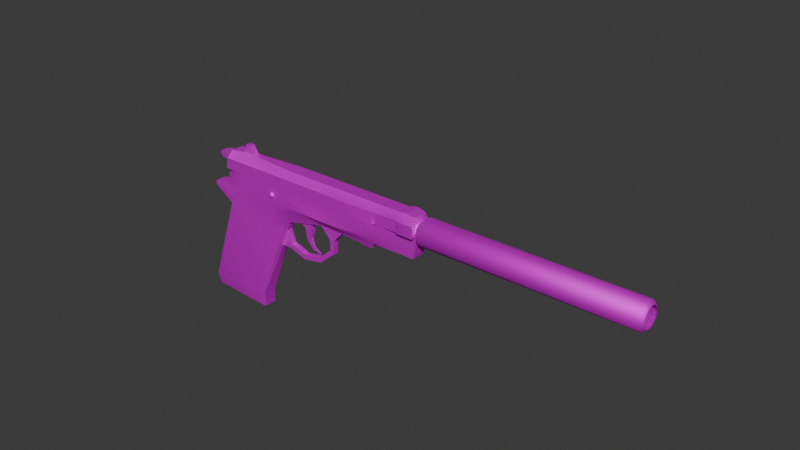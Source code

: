 # Source: cz75.blend  (saved by Blender 4.0.36; exported with 4.5.12 LTS)
import bpy
from mathutils import Matrix  # noqa: F401  (used for matrix-valued properties, if any)

bpy.ops.wm.read_factory_settings(use_empty=True)
scene = bpy.context.scene
scene.name = 'Scene'

# ---- collections
col_collection = bpy.data.collections.new('Collection'); scene.collection.children.link(col_collection)
col_collection_001 = bpy.data.collections.new('Collection.001'); scene.collection.children.link(col_collection_001)

# ---- images (referenced by path relative to the original .blend; pixels are not part of the script)
import os
ASSET_DIR = os.environ.get("B2B_ASSET_DIR", "")  # directory of the original .blend (textures are referenced by path, not embedded)
HERE = os.path.dirname(os.path.abspath(__file__))  # packed textures are extracted next to this script under _unpacked/

def load_image(name, relpath, width, height, colorspace="sRGB"):
    """Load a texture the original file referenced (path relative to the .blend, or extracted next to this script)."""
    p = next((c for c in (os.path.join(HERE, relpath), os.path.join(ASSET_DIR, relpath)) if relpath and os.path.exists(c)), "")
    if p:
        img = bpy.data.images.load(p, check_existing=True)
        img.name = name
    else:  # same state as the original file: an image datablock whose file is absent (Cycles renders it pink)
        img = bpy.data.images.new(name, width, height)
        img.source = "FILE"
        img.filepath = "//" + (relpath or name)
    img.colorspace_settings.name = colorspace
    return img
img_cz75_jpg = load_image('Cz75.jpg', 'Cz75.jpg', 1024, 1024, 'sRGB')
img_cz75tex2_png = load_image('cz75tex2.png', 'cz75tex2.png', 1024, 1024, 'sRGB')
img_cz75tex3_png = load_image('cz75tex3.png', 'cz75tex3.png', 1024, 1024, 'sRGB')

# ---- materials (node trees are filled in below, after node groups)
mat_cz75 = bpy.data.materials.new('Cz75')
mat_cz75.surface_render_method = 'BLENDED'
mat_cz75.blend_method = 'BLEND'
mat_cz75_1 = bpy.data.materials.new('cz75')
mat_cz75_1.use_transparent_shadow = False

# ---- node groups
ng_auto_smooth = bpy.data.node_groups.new('Auto Smooth', 'GeometryNodeTree')
_s = ng_auto_smooth.interface.new_socket(name='Geometry', in_out='OUTPUT', socket_type='NodeSocketGeometry')
_s = ng_auto_smooth.interface.new_socket(name='Geometry', in_out='INPUT', socket_type='NodeSocketGeometry')
_s = ng_auto_smooth.interface.new_socket(name='Angle', in_out='INPUT', socket_type='NodeSocketFloat')
_s.subtype = 'ANGLE'
_s.min_value = 0.0
_s.max_value = 3.142
ng_auto_smooth.is_modifier = True
_N = ng_auto_smooth.nodes; _L = ng_auto_smooth.links
n0 = _N.new('NodeGroupOutput'); n0.name = 'Group Output'; n0.location = (480, -100)
n1 = _N.new('NodeGroupInput'); n1.name = 'Group Input'; n1.location = (-420, -300)
n2 = _N.new('NodeGroupInput'); n2.name = 'Group Input.001'; n2.location = (-60, -100)
n3 = _N.new('GeometryNodeSetShadeSmooth'); n3.name = 'Set Shade Smooth'; n3.location = (120, -100)
n3.domain = 'EDGE'
n4 = _N.new('GeometryNodeSetShadeSmooth'); n4.name = 'Set Shade Smooth.001'; n4.location = (300, -100)
n5 = _N.new('GeometryNodeInputMeshEdgeAngle'); n5.name = 'Edge Angle'; n5.location = (-420, -220)
n6 = _N.new('GeometryNodeInputEdgeSmooth'); n6.name = 'Is Edge Smooth'; n6.location = (-60, -160)
n7 = _N.new('GeometryNodeInputShadeSmooth'); n7.name = 'Is Face Smooth'; n7.location = (-240, -340)
n8 = _N.new('FunctionNodeBooleanMath'); n8.name = 'Boolean Math'; n8.location = (-60, -220)
n9 = _N.new('FunctionNodeCompare'); n9.name = 'Compare'; n9.location = (-240, -180)
n9.operation = 'LESS_EQUAL'
_L.new(n5.outputs[0], n9.inputs[0])
_L.new(n4.outputs[0], n0.inputs[0])
_L.new(n1.outputs[1], n9.inputs[1])
_L.new(n9.outputs[0], n8.inputs[0])
_L.new(n7.outputs[0], n8.inputs[1])
_L.new(n2.outputs[0], n3.inputs[0])
_L.new(n6.outputs[0], n3.inputs[1])
_L.new(n3.outputs[0], n4.inputs[0])
_L.new(n8.outputs[0], n3.inputs[2])
n0.is_active_output = True

# ---- material node trees
mat_cz75.use_nodes = True; mat_cz75.node_tree.nodes.clear()
_N = mat_cz75.node_tree.nodes; _L = mat_cz75.node_tree.links
n0 = _N.new('ShaderNodeOutputMaterial'); n0.name = 'Material Output'; n0.location = (300, 300)
n1 = _N.new('ShaderNodeTexImage'); n1.name = 'Image Texture'; n1.location = (-200, 300)
n1.image = img_cz75_jpg
n1.extension = 'CLIP'
n2 = _N.new('ShaderNodeBsdfPrincipled'); n2.name = 'Principled BSDF'; n2.location = (0, 300)
n2.inputs[3].default_value = 1.45
_L.new(n1.outputs[0], n2.inputs[0])
_L.new(n1.outputs[1], n2.inputs[4])
_L.new(n2.outputs[0], n0.inputs[0])
n0.is_active_output = True
mat_cz75_1.use_nodes = True; mat_cz75_1.node_tree.nodes.clear()
_N = mat_cz75_1.node_tree.nodes; _L = mat_cz75_1.node_tree.links
n0 = _N.new('ShaderNodeOutputMaterial'); n0.name = 'Material Output'; n0.location = (300, 300)
n1 = _N.new('ShaderNodeBsdfPrincipled'); n1.name = 'Principled BSDF'; n1.location = (10, 300)
n1.inputs[1].default_value = 0.95
n1.inputs[2].default_value = 0.745
n1.inputs[3].default_value = 1.45
n2 = _N.new('ShaderNodeTexImage'); n2.name = 'Image Texture'; n2.location = (-505, 453)
n2.image = img_cz75tex2_png
n3 = _N.new('ShaderNodeTexImage'); n3.name = 'Image Texture.001'; n3.location = (-488, 183)
n3.image = img_cz75tex3_png
_L.new(n1.outputs[0], n0.inputs[0])
_L.new(n2.outputs[0], n1.inputs[0])
n0.is_active_output = True

# ---- world
world_world = bpy.data.worlds.new('World'); scene.world = world_world
world_world.use_nodes = True; world_world.node_tree.nodes.clear()
_N = world_world.node_tree.nodes; _L = world_world.node_tree.links
n0 = _N.new('ShaderNodeOutputWorld'); n0.name = 'World Output'; n0.location = (300, 300)
n1 = _N.new('ShaderNodeBackground'); n1.name = 'Background'; n1.location = (10, 300)
n1.inputs[0].default_value = (0.05088, 0.05088, 0.05088, 1.0)
_L.new(n1.outputs[0], n0.inputs[0])
n0.is_active_output = True
world_world.color = (0.05088, 0.05088, 0.05088)
world_world.use_sun_shadow = False
world_world.sun_shadow_jitter_overblur = 0.0

# ---- meshes
me_cz75 = bpy.data.meshes.new('Cz75')
me_cz75.from_pydata([(-0.75, -0.5, 0.0), (0.75, -0.5, 0.0), (-0.75, 0.5, 0.0), (0.75, 0.5, 0.0)], [], [(0, 1, 3, 2)])
_uv = me_cz75.uv_layers.new(name='UVMap')
_uv.uv.foreach_set('vector', [0.0, 0.0, 1.0, 0.0, 1.0, 1.0, 0.0, 1.0])
me_cz75.materials.append(mat_cz75)
me_cz75.update()
me_plane_001 = bpy.data.meshes.new('Plane.001')
me_plane_001.from_pydata([(-0.1615, -0.03773, 0.02747), (0.1951, -0.03773, 0.006105), (-0.1615, 0.0, 0.02747), (0.1951, 0.0, 0.006105), (-0.1564, 0.0, 0.1132), (0.2002, -0.03773, 0.09182), (0.2002, 0.0, 0.09182), (0.003327, 0.0, 0.5949), (0.3428, -0.0155, 0.4332), (0.3428, 0.0, 0.4332), (0.4502, -0.06444, 0.7939), (0.02749, -0.06444, 0.7104), (0.4502, -0.07444, 0.7058), (0.4252, -0.03773, 0.6041), (0.01784, -0.06444, 0.6691), (0.4252, 0.0, 0.6041), (0.9887, -0.03773, 0.6423), (1.014, -0.04773, 0.7058), (0.9887, 0.0, 0.6423), (0.4377, -0.06717, 0.6741), (0.02301, -0.06444, 0.6875), (1.001, -0.04046, 0.6741), (1.001, 0.0, 0.6741), (1.249, -0.03773, 0.6741), (1.262, -0.03773, 0.7058), (1.262, 0.0, 0.7058), (1.249, 0.0, 0.6741), (1.153, 0.0, 0.6741), (1.153, -0.03773, 0.6741), (1.166, -0.03773, 0.7058), (-0.143, 0.0, 0.6537), (-0.02963, 0.0, 0.7208), (-0.142, 0.0, 0.675), (-0.0683, 0.0, 0.6892), (0.05222, -0.06444, 0.7939), (1.014, -0.06444, 0.7939), (1.262, -0.03773, 0.7939), (1.262, 0.0, 0.7939), (1.166, -0.03773, 0.7939), (-0.01056, -0.03773, 0.8014), (-0.01056, 0.0, 0.8014), (0.7718, 0.0, 0.6423), (0.7718, -0.0155, 0.6423), (0.7867, -0.07444, 0.7058), (0.7843, -0.03878, 0.6741), (0.7968, -0.06444, 0.7939), (0.6293, -0.0155, 0.6423), (0.6544, -0.07444, 0.7058), (0.6293, 0.0, 0.6423), (0.6418, -0.03847, 0.6741), (0.6544, -0.06444, 0.7939), (0.6859, 0.0, 0.5787), (0.7152, 0.0, 0.5787), (0.7152, -0.0155, 0.5787), (0.6859, -0.0155, 0.5787), (0.689, 0.0, 0.5199), (0.7121, 0.0, 0.5018), (0.7121, -0.0155, 0.5018), (0.689, -0.0155, 0.5199), (0.608, 0.0, 0.4489), (0.6134, 0.0, 0.4201), (0.6134, -0.0155, 0.4201), (0.608, -0.0155, 0.4489), (0.5059, 0.0, 0.4284), (0.4992, 0.0, 0.3999), (0.4992, -0.0155, 0.3999), (0.5059, -0.0155, 0.4284), (0.4087, 0.0, 0.4612), (0.3963, 0.0, 0.4347), (0.3963, -0.0155, 0.4347), (0.4087, -0.0155, 0.4612), (0.384, -0.0155, 0.5378), (0.001387, -0.06444, 0.6136), (0.384, 0.0, 0.5378), (-0.1425, 0.0, 0.6644), (0.1133, -0.03773, 0.01101), (0.1133, 0.0, 0.01101), (0.1184, -0.06444, 0.09672), (0.2649, -0.06444, 0.4703), (0.3532, -0.06444, 0.7069), (0.3317, -0.06444, 0.619), (0.3426, -0.06444, 0.6771), (0.3589, -0.06444, 0.7939), (0.2962, -0.06444, 0.5552), (0.04297, -0.06444, 0.7627), (-0.0177, -0.03773, 0.7713), (-0.0177, 0.0, 0.7713), (0.4502, -0.06444, 0.761), (1.014, -0.06444, 0.761), (1.262, -0.03773, 0.761), (1.262, 0.0, 0.761), (1.166, -0.03773, 0.761), (0.7968, -0.06444, 0.761), (0.6544, -0.06444, 0.761), (0.3568, -0.06444, 0.7614), (0.1855, -0.03773, 0.006678), (0.1907, -0.04085, 0.09239), (0.3337, -0.04085, 0.4376), (0.4389, -0.07322, 0.706), (0.1855, 0.0, 0.006678), (0.4143, -0.04085, 0.6058), (0.4266, -0.06595, 0.6744), (0.4396, -0.06444, 0.7939), (0.3738, -0.04085, 0.5398), (0.4393, -0.06444, 0.761), (-0.1246, 0.0, 0.02526), (0.06002, -0.06444, 0.6623), (0.06595, -0.06444, 0.6861), (0.09343, -0.06444, 0.7939), (0.041, -0.06444, 0.6058), (-0.1246, -0.03773, 0.02526), (-0.1195, -0.06444, 0.111), (0.03848, -0.06444, 0.5781), (0.07126, -0.06444, 0.7099), (0.08514, -0.06444, 0.7625), (-0.1487, -0.06444, 0.1127), (-0.1564, -0.05695, 0.1132), (-0.1568, -0.06222, 0.1061), (0.01247, -0.06534, 0.5992), (0.003327, -0.05695, 0.5949), (-0.1343, -0.03923, 0.6583), (-0.143, -0.03024, 0.6537), (-0.02963, -0.03025, 0.7208), (-0.02327, -0.0407, 0.7196), (-0.02791, -0.03773, 0.7281), (-0.142, -0.03025, 0.675), (-0.1334, -0.03916, 0.6747), (-0.0603, -0.04007, 0.689), (-0.0683, -0.03025, 0.6892), (-0.1342, -0.03927, 0.6614), (-0.1425, -0.03025, 0.6644)], [], [(95, 99, 3, 1), (5, 6, 9, 8), (1, 3, 6, 5), (0, 110, 111, 115, 117), (95, 1, 5, 96), (101, 19, 12, 98), (115, 111, 112, 118), (96, 5, 8, 97), (44, 42, 16, 21), (32, 125, 128, 33), (42, 41, 18, 16), (118, 112, 109, 72), (71, 73, 15, 13), (103, 71, 13, 100), (28, 27, 26, 23), (92, 43, 17, 88), (16, 18, 22, 21), (43, 44, 21, 17), (100, 13, 19, 101), (23, 26, 25, 24), (91, 29, 24, 89), (29, 28, 23, 24), (17, 21, 28, 29), (88, 17, 29, 91), (21, 22, 27, 28), (31, 122, 124, 85, 86), (74, 130, 125, 32), (72, 14, 126, 129), (14, 20, 127, 126), (86, 85, 39, 40), (89, 90, 37, 36), (84, 34, 39, 85), (104, 87, 10, 102), (47, 49, 44, 43), (93, 47, 43, 92), (41, 42, 53, 52), (49, 46, 42, 44), (19, 13, 46, 49), (13, 15, 48, 46), (87, 12, 47, 93), (12, 19, 49, 47), (54, 51, 55, 58), (46, 48, 51, 54), (42, 46, 54, 53), (58, 55, 59, 62), (52, 53, 57, 56), (53, 54, 58, 57), (61, 62, 66, 65), (56, 57, 61, 60), (57, 58, 62, 61), (65, 66, 70, 69), (62, 59, 63, 66), (60, 61, 65, 64), (8, 9, 68, 69), (66, 63, 67, 70), (64, 65, 69, 68), (30, 121, 130, 74), (11, 84, 85, 124, 123), (97, 8, 71, 103), (71, 8, 69, 70), (9, 73, 67, 68), (73, 71, 70, 67), (112, 78, 83, 109), (114, 94, 82, 108), (106, 80, 81, 107), (109, 83, 80, 106), (111, 77, 78, 112), (107, 81, 79, 113), (110, 75, 77, 111), (110, 105, 76, 75), (113, 79, 94, 114), (10, 87, 93, 50), (50, 93, 92, 45), (98, 12, 87, 104), (33, 128, 122, 31), (24, 25, 90, 89), (20, 11, 123, 127), (35, 88, 91, 38), (38, 91, 89, 36), (45, 92, 88, 35), (79, 98, 104, 94), (78, 97, 103, 83), (94, 104, 102, 82), (80, 100, 101, 81), (83, 103, 100, 80), (77, 96, 97, 78), (81, 101, 98, 79), (75, 95, 96, 77), (75, 76, 99, 95), (11, 113, 114, 84), (0, 2, 105, 110), (7, 119, 121, 30), (20, 107, 113, 11), (2, 0, 117, 116, 4), (72, 109, 106, 14), (14, 106, 107, 20), (84, 114, 108, 34), (118, 72, 129, 120), (115, 116, 117), (122, 123, 124), (115, 118, 119, 116), (118, 120, 121, 119), (130, 121, 120, 129), (128, 125, 126, 127), (122, 128, 127, 123), (125, 130, 129, 126), (4, 116, 119, 7)])
me_plane_001.polygons.foreach_set('use_smooth', [True] * 107)
_uv = me_plane_001.uv_layers.new(name='UVMap')
_uv.uv.foreach_set('vector', [0.9732, 0.0, 0.9732, 0.5, 1.0, 0.5, 1.0, 0.0, 1.0, 0.0, 1.0, 0.5, 1.0, 0.5, 1.0, 0.0, 1.0, 0.0, 1.0, 0.5, 1.0, 0.5, 1.0, 0.0, 0.0, 0.0, 0.1035, 0.0, 0.1035, 0.0, 0.02161, 0.0, 0.0, 0.0, 0.9732, 0.0, 1.0, 0.0, 1.0, 0.0, 0.9732, 0.0, 0.9732, 0.0, 1.0, 0.0, 1.0, 0.0, 0.9732, 0.0, 0.02161, 0.0, 0.1035, 0.0, 0.1035, 0.0, 0.01952, 0.0, 0.9732, 0.0, 1.0, 0.0, 1.0, 0.0, 0.9732, 0.0, 1.0, 0.0, 1.0, 0.0, 1.0, 0.0, 1.0, 0.0, 0.0, 0.5, 0.0, 0.09908, 0.0, 0.09906, 0.0, 0.5, 1.0, 0.0, 1.0, 0.5, 1.0, 0.5, 1.0, 0.0, 0.02737, 0.0, 0.1035, 0.0, 0.1035, 0.0, 0.0, 0.0, 1.0, 0.0, 1.0, 0.5, 1.0, 0.5, 1.0, 0.0, 0.9732, 0.0, 1.0, 0.0, 1.0, 0.0, 0.9732, 0.0, 1.0, 0.0, 1.0, 0.5, 1.0, 0.5, 1.0, 0.0, 1.0, 0.0, 1.0, 0.0, 1.0, 0.0, 1.0, 0.0, 1.0, 0.0, 1.0, 0.5, 1.0, 0.5, 1.0, 0.0, 1.0, 0.0, 1.0, 0.0, 1.0, 0.0, 1.0, 0.0, 0.9732, 0.0, 1.0, 0.0, 1.0, 0.0, 0.9732, 0.0, 1.0, 0.0, 1.0, 0.5, 1.0, 0.5, 1.0, 0.0, 1.0, 0.0, 1.0, 0.0, 1.0, 0.0, 1.0, 0.0, 1.0, 0.0, 1.0, 0.0, 1.0, 0.0, 1.0, 0.0, 1.0, 0.0, 1.0, 0.0, 1.0, 0.0, 1.0, 0.0, 1.0, 0.0, 1.0, 0.0, 1.0, 0.0, 1.0, 0.0, 1.0, 0.0, 1.0, 0.5, 1.0, 0.5, 1.0, 0.0, 0.0, 0.5, 0.0, 0.09906, 0.0, 0.0, 0.0, 0.0, 0.0, 0.5, 0.0, 0.5, 0.0, 0.09912, 0.0, 0.09908, 0.0, 0.5, 0.0, 0.0, 0.0, 0.0, 0.0, 0.0, 0.0, 0.0, 0.0, 0.0, 0.0, 0.0, 0.0, 0.0, 0.0, 0.0, 0.0, 0.5, 0.0, 0.0, 0.0, 0.0, 0.0, 0.5, 1.0, 0.0, 1.0, 0.5, 1.0, 0.5, 1.0, 0.0, 0.0, 0.0, 0.0, 0.0, 0.0, 0.0, 0.0, 0.0, 0.9732, 0.0, 1.0, 0.0, 1.0, 0.0, 0.9732, 0.0, 1.0, 0.0, 1.0, 0.0, 1.0, 0.0, 1.0, 0.0, 1.0, 0.0, 1.0, 0.0, 1.0, 0.0, 1.0, 0.0, 1.0, 0.5, 1.0, 0.0, 1.0, 0.0, 1.0, 0.5, 1.0, 0.0, 1.0, 0.0, 1.0, 0.0, 1.0, 0.0, 1.0, 0.0, 1.0, 0.0, 1.0, 0.0, 1.0, 0.0, 1.0, 0.0, 1.0, 0.5, 1.0, 0.5, 1.0, 0.0, 1.0, 0.0, 1.0, 0.0, 1.0, 0.0, 1.0, 0.0, 1.0, 0.0, 1.0, 0.0, 1.0, 0.0, 1.0, 0.0, 1.0, 0.0, 1.0, 0.5, 1.0, 0.5, 1.0, 0.0, 1.0, 0.0, 1.0, 0.5, 1.0, 0.5, 1.0, 0.0, 1.0, 0.0, 1.0, 0.0, 1.0, 0.0, 1.0, 0.0, 1.0, 0.0, 1.0, 0.5, 1.0, 0.5, 1.0, 0.0, 1.0, 0.5, 1.0, 0.0, 1.0, 0.0, 1.0, 0.5, 1.0, 0.0, 1.0, 0.0, 1.0, 0.0, 1.0, 0.0, 1.0, 0.0, 1.0, 0.0, 1.0, 0.0, 1.0, 0.0, 1.0, 0.5, 1.0, 0.0, 1.0, 0.0, 1.0, 0.5, 1.0, 0.0, 1.0, 0.0, 1.0, 0.0, 1.0, 0.0, 1.0, 0.0, 1.0, 0.0, 1.0, 0.0, 1.0, 0.0, 1.0, 0.0, 1.0, 0.5, 1.0, 0.5, 1.0, 0.0, 1.0, 0.5, 1.0, 0.0, 1.0, 0.0, 1.0, 0.5, 0.0, 0.0, 0.0, 0.0, 0.0, 0.0, 0.0, 0.0, 1.0, 0.0, 1.0, 0.5, 1.0, 0.5, 1.0, 0.0, 1.0, 0.5, 1.0, 0.0, 1.0, 0.0, 1.0, 0.5, 0.0, 0.5, 0.0, 0.09917, 0.0, 0.09912, 0.0, 0.5, 0.0, 0.0, 0.0, 0.0, 0.0, 0.0, 0.0, 0.0, 0.0, 0.0, 0.9732, 0.0, 1.0, 0.0, 1.0, 0.0, 0.9732, 0.0, 0.0, 0.0, 0.0, 0.0, 0.0, 0.0, 0.0, 0.0, 0.0, 0.0, 0.0, 0.0, 0.0, 0.0, 0.0, 0.0, 0.0, 0.0, 0.0, 0.0, 0.0, 0.0, 0.0, 0.0, 0.1035, 0.0, 0.7706, 0.0, 0.7706, 0.0, 0.1035, 0.0, 0.1035, 0.0, 0.7706, 0.0, 0.7706, 0.0, 0.1035, 0.0, 0.1035, 0.0, 0.7706, 0.0, 0.7706, 0.0, 0.1035, 0.0, 0.1035, 0.0, 0.7706, 0.0, 0.7706, 0.0, 0.1035, 0.0, 0.1035, 0.0, 0.7706, 0.0, 0.7706, 0.0, 0.1035, 0.0, 0.1035, 0.0, 0.7706, 0.0, 0.7706, 0.0, 0.1035, 0.0, 0.1035, 0.0, 0.7706, 0.0, 0.7706, 0.0, 0.1035, 0.0, 0.1035, 0.0, 0.1035, 0.5, 0.7706, 0.5, 0.7706, 0.0, 0.1035, 0.0, 0.7706, 0.0, 0.7706, 0.0, 0.1035, 0.0, 1.0, 0.0, 1.0, 0.0, 1.0, 0.0, 1.0, 0.0, 1.0, 0.0, 1.0, 0.0, 1.0, 0.0, 1.0, 0.0, 0.9732, 0.0, 1.0, 0.0, 1.0, 0.0, 0.9732, 0.0, 0.0, 0.5, 0.0, 0.09906, 0.0, 0.09906, 0.0, 0.5, 1.0, 0.0, 1.0, 0.5, 1.0, 0.5, 1.0, 0.0, 0.0, 0.0, 0.0, 0.0, 0.0, 0.0, 0.0, 0.0, 1.0, 0.0, 1.0, 0.0, 1.0, 0.0, 1.0, 0.0, 1.0, 0.0, 1.0, 0.0, 1.0, 0.0, 1.0, 0.0, 1.0, 0.0, 1.0, 0.0, 1.0, 0.0, 1.0, 0.0, 0.7706, 0.0, 0.9732, 0.0, 0.9732, 0.0, 0.7706, 0.0, 0.7706, 0.0, 0.9732, 0.0, 0.9732, 0.0, 0.7706, 0.0, 0.7706, 0.0, 0.9732, 0.0, 0.9732, 0.0, 0.7706, 0.0, 0.7706, 0.0, 0.9732, 0.0, 0.9732, 0.0, 0.7706, 0.0, 0.7706, 0.0, 0.9732, 0.0, 0.9732, 0.0, 0.7706, 0.0, 0.7706, 0.0, 0.9732, 0.0, 0.9732, 0.0, 0.7706, 0.0, 0.7706, 0.0, 0.9732, 0.0, 0.9732, 0.0, 0.7706, 0.0, 0.7706, 0.0, 0.9732, 0.0, 0.9732, 0.0, 0.7706, 0.0, 0.7706, 0.0, 0.7706, 0.5, 0.9732, 0.5, 0.9732, 0.0, 0.0, 0.0, 0.1035, 0.0, 0.1035, 0.0, 0.0, 0.0, 0.0, 0.0, 0.0, 0.5, 0.1035, 0.5, 0.1035, 0.0, 0.0, 0.5, 0.0, 0.05807, 0.0, 0.09917, 0.0, 0.5, 0.0, 0.0, 0.1035, 0.0, 0.1035, 0.0, 0.0, 0.0, 0.0, 0.5, 0.0, 0.0, 0.0, 0.0, 0.0, 0.05807, 0.0, 0.5, 0.0, 0.0, 0.1035, 0.0, 0.1035, 0.0, 0.0, 0.0, 0.0, 0.0, 0.1035, 0.0, 0.1035, 0.0, 0.0, 0.0, 0.0, 0.0, 0.1035, 0.0, 0.1035, 0.0, 0.0, 0.0, 0.0, 0.0, 0.0, 0.0, 0.0, 0.0, 0.0, 0.0, 0.02161, 0.0, 0.0, 0.0, 0.0, 0.0, 0.0, 0.09906, 0.0, -0.03943, 0.0, 0.0, 0.02161, 0.0, 0.01952, 0.0, 0.0, 0.05807, 0.0, 0.05807, 0.0, 0.0, 0.0, 0.0, 0.0, 0.09917, 0.0, 0.05807, 0.0, 0.09912, 0.0, 0.09917, 0.0, 0.0, 0.0, 0.0, 0.0, 0.09906, 0.0, 0.09908, 0.0, 0.0, 0.0, 0.0, 0.0, 0.09906, 0.0, 0.09906, 0.0, 0.0, 0.0, 0.0, 0.0, 0.09908, 0.0, 0.09912, 0.0, 0.0, 0.0, 0.0, 0.0, 0.5, 0.0, 0.05807, 0.0, 0.05807, 0.0, 0.5])
me_plane_001.update()
me_plane_002 = bpy.data.meshes.new('Plane.002')
me_plane_002.from_pydata([(0.4502, -0.06444, 0.7939), (0.08407, 0.0, 0.9005), (0.08407, -0.01581, 0.9005), (0.4502, -0.03773, 0.9005), (0.4502, 0.0, 0.9005), (0.4502, -0.06444, 0.8588), (1.166, 0.0, 0.9005), (1.014, -0.03773, 0.9005), (1.014, 0.0, 0.9005), (0.05222, -0.06444, 0.8588), (1.262, -0.03773, 0.9005), (1.262, 0.0, 0.9005), (1.166, -0.03773, 0.9005), (0.01249, 0.0, 0.8989), (0.01249, -0.03773, 0.8989), (0.05222, -0.06444, 0.7939), (1.262, -0.06444, 0.7939), (1.262, -0.06444, 0.8588), (1.262, 0.0, 0.7939), (1.261, -6.308e-08, 0.8595), (0.003478, -0.06444, 0.8608), (-0.01056, -0.06444, 0.8014), (0.003478, 0.0, 0.8608), (0.1587, 0.0, 0.9005), (0.1587, -0.01581, 0.9005), (0.09912, 0.0, 0.9468), (0.09912, -0.01581, 0.9468), (0.1304, 0.0, 0.9468), (0.1304, -0.01581, 0.9468), (1.225, 0.0, 0.9119), (1.203, 0.0, 0.9119), (1.203, -0.03773, 0.9119), (1.225, -0.03773, 0.9119), (0.7968, -0.03773, 0.9005), (0.7968, 0.0, 0.9005), (0.7968, -0.06444, 0.8588), (0.7968, -0.06444, 0.7939), (0.6544, -0.03773, 0.9005), (0.6544, 0.0, 0.9005), (0.6544, -0.06444, 0.8588), (0.6544, -0.06444, 0.7939), (-0.01056, 0.0, 0.8014), (1.018, 0.0, 0.9005), (1.018, -0.03773, 0.9005), (1.023, -0.05617, 0.7939), (1.162, -0.03773, 0.9005), (1.156, -0.05617, 0.7939), (1.162, 0.0, 0.9005), (0.4502, -0.06444, 0.8545), (0.05222, -0.06444, 0.8545), (1.262, -0.06444, 0.8545), (1.261, 0.0, 0.8552), (0.002557, -0.06444, 0.8569), (0.7968, -0.06444, 0.8545), (0.6544, -0.06444, 0.8545), (0.002557, 0.0, 0.8569), (1.023, -0.05617, 0.8489), (1.156, -0.05617, 0.8489), (1.015, -0.06296, 0.7939), (1.012, -0.06444, 0.7939), (1.016, -0.06444, 0.8566), (1.012, -0.06324, 0.8607), (1.168, -0.06444, 0.7939), (1.164, -0.06297, 0.7939), (1.168, -0.06444, 0.8607), (1.164, -0.06444, 0.8566), (1.019, -0.06302, 0.8571), (1.018, -0.06324, 0.8607), (1.162, -0.06324, 0.8607), (1.161, -0.06302, 0.8571), (1.012, -0.06444, 0.8545), (1.015, -0.06296, 0.8535), (1.164, -0.06297, 0.8535), (1.168, -0.06444, 0.8545)], [], [(9, 5, 3, 24, 2), (2, 24, 28, 26), (2, 1, 13, 14), (10, 11, 29, 32), (34, 33, 7, 8), (9, 2, 14, 20), (17, 19, 11, 10), (47, 45, 12, 6), (22, 20, 14, 13), (64, 73, 50, 17), (73, 62, 16, 50), (45, 68, 64, 12), (12, 64, 17, 10), (50, 51, 19, 17), (49, 9, 20, 52), (60, 71, 56, 66), (71, 58, 44, 56), (49, 48, 5, 9), (26, 28, 27, 25), (23, 24, 3, 4), (1, 2, 26, 25), (24, 23, 27, 28), (30, 31, 32, 29), (12, 10, 32, 31), (6, 12, 31, 30), (54, 40, 36, 53), (37, 39, 35, 33), (38, 37, 33, 34), (4, 3, 37, 38), (3, 5, 39, 37), (48, 0, 40, 54), (52, 20, 22, 55), (7, 61, 67, 43), (33, 35, 61, 7), (8, 7, 43, 42), (56, 44, 46, 57), (42, 43, 45, 47), (43, 67, 68, 45), (35, 53, 70, 61), (21, 52, 55, 41), (5, 48, 54, 39), (39, 54, 53, 35), (15, 0, 48, 49), (57, 46, 63, 72), (15, 49, 52, 21), (16, 18, 51, 50), (69, 57, 72, 65), (66, 56, 57, 69), (71, 60, 61, 70), (73, 64, 65, 72), (69, 65, 64, 68), (60, 66, 67, 61), (66, 69, 68, 67), (58, 71, 70, 59), (62, 73, 72, 63), (53, 36, 59, 70)])
me_plane_002.polygons.foreach_set('use_smooth', [True] * 56)
_uv = me_plane_002.uv_layers.new(name='UVMap')
_uv.uv.foreach_set('vector', [0.0, 0.0, 1.0, 0.0, 1.0, 0.0, 0.2675, 0.0, 0.08001, 0.0, 0.08001, 0.0, 0.2675, 0.0, 0.2675, 0.0, 0.08001, 0.0, 0.08001, 0.0, 0.08001, 0.5, 0.0, 0.5, 0.0, 0.0, 1.0, 0.0, 1.0, 0.5, 1.0, 0.5, 1.0, 0.0, 1.0, 0.5, 1.0, 0.0, 1.0, 0.0, 1.0, 0.5, 0.0, 0.0, 0.08001, 0.0, 0.0, 0.0, 0.0, 0.0, 1.0, 0.0, 1.0, 0.5, 1.0, 0.5, 1.0, 0.0, 1.0, 0.5, 1.0, 0.0, 1.0, 0.0, 1.0, 0.5, 0.0, 0.5, 0.0, 0.0, 0.0, 0.0, 0.0, 0.5, 1.0, 0.0, 1.0, 0.0, 1.0, 0.0, 1.0, 0.0, 1.0, 0.0, 1.0, 0.0, 1.0, 0.0, 1.0, 0.0, 1.0, 0.0, 1.0, 0.0, 1.0, 0.0, 1.0, 0.0, 1.0, 0.0, 1.0, 0.0, 1.0, 0.0, 1.0, 0.0, 1.0, 0.0, 1.0, 0.5, 1.0, 0.5, 1.0, 0.0, 0.0, 0.0, 0.0, 0.0, 0.0, 0.0, 0.0, 0.0, 1.0, 0.0, 1.0, 0.0, 1.0, 0.0, 1.0, 0.0, 1.0, 0.0, 1.0, 0.0, 1.0, 0.0, 1.0, 0.0, 0.0, 0.0, 1.0, 0.0, 1.0, 0.0, 0.0, 0.0, 0.08001, 0.0, 0.2675, 0.0, 0.2675, 0.5, 0.08001, 0.5, 0.2675, 0.5, 0.2675, 0.0, 1.0, 0.0, 1.0, 0.5, 0.08001, 0.5, 0.08001, 0.0, 0.08001, 0.0, 0.08001, 0.5, 0.2675, 0.0, 0.2675, 0.5, 0.2675, 0.5, 0.2675, 0.0, 1.0, 0.5, 1.0, 0.0, 1.0, 0.0, 1.0, 0.5, 1.0, 0.0, 1.0, 0.0, 1.0, 0.0, 1.0, 0.0, 1.0, 0.5, 1.0, 0.0, 1.0, 0.0, 1.0, 0.5, 1.0, 0.0, 1.0, 0.0, 1.0, 0.0, 1.0, 0.0, 1.0, 0.0, 1.0, 0.0, 1.0, 0.0, 1.0, 0.0, 1.0, 0.5, 1.0, 0.0, 1.0, 0.0, 1.0, 0.5, 1.0, 0.5, 1.0, 0.0, 1.0, 0.0, 1.0, 0.5, 1.0, 0.0, 1.0, 0.0, 1.0, 0.0, 1.0, 0.0, 1.0, 0.0, 1.0, 0.0, 1.0, 0.0, 1.0, 0.0, 0.0, 0.0, 0.0, 0.0, 0.0, 0.5, 0.0, 0.4672, 1.0, 0.0, 1.0, 0.0, 1.0, 0.0, 1.0, 0.0, 1.0, 0.0, 1.0, 0.0, 1.0, 0.0, 1.0, 0.0, 1.0, 0.5, 1.0, 0.0, 1.0, 0.0, 1.0, 0.5, 1.0, 0.0, 1.0, 0.0, 1.0, 0.0, 1.0, 0.0, 1.0, 0.5, 1.0, 0.0, 1.0, 0.0, 1.0, 0.5, 1.0, 0.0, 1.0, 0.0, 1.0, 0.0, 1.0, 0.0, 1.0, 0.0, 1.0, 0.0, 1.0, 0.0, 1.0, 0.0, 0.0, 0.0, 0.0, 0.0, 0.0, 0.4672, 0.0, 0.0, 1.0, 0.0, 1.0, 0.0, 1.0, 0.0, 1.0, 0.0, 1.0, 0.0, 1.0, 0.0, 1.0, 0.0, 1.0, 0.0, 0.0, 0.0, 1.0, 0.0, 1.0, 0.0, 0.0, 0.0, 1.0, 0.0, 1.0, 0.0, 1.0, 0.0, 1.0, 0.0, 0.0, 0.0, 0.0, 0.0, 0.0, 0.0, 0.0, 0.0, 1.0, 0.0, 1.0, 0.5, 1.0, 0.5, 1.0, 0.0, 1.0, 0.0, 1.0, 0.0, 1.0, 0.0, 1.0, 0.0, 1.0, 0.0, 1.0, 0.0, 1.0, 0.0, 1.0, 0.0, 1.0, 0.0, 1.0, 0.0, 1.0, 0.0, 1.0, 0.0, 1.0, 0.0, 1.0, 0.0, 1.0, 0.0, 1.0, 0.0, 1.0, 0.0, 1.0, 0.0, 1.0, 0.0, 1.0, 0.0, 1.0, 0.0, 1.0, 0.0, 1.0, 0.0, 1.0, 0.0, 1.0, 0.0, 1.0, 0.0, 1.0, 0.0, 1.0, 0.0, 1.0, 0.0, 1.0, 0.0, 1.0, 0.0, 1.0, 0.0, 1.0, 0.0, 1.0, 0.0, 1.0, 0.0, 1.0, 0.0, 1.0, 0.0, 1.0, 0.0, 1.0, 0.0, 1.0, 0.0])
me_plane_002.update()
me_plane_003 = bpy.data.meshes.new('Plane.003')
me_plane_003.from_pydata([(-0.04487, -0.03773, 0.02969), (-0.05892, -0.03773, -0.02969), (-0.04487, 0.0, 0.02969), (-0.05892, 0.0, -0.02969), (-0.08369, -0.0294, 0.03568), (-0.08626, -0.0294, 1.687e-05), (-0.08369, 0.0, 0.03568), (-0.08626, 0.0, 1.687e-05), (-0.1472, -0.02078, 0.02975), (-0.1482, -0.02078, 0.01499), (-0.1472, 0.0, 0.02975), (-0.1482, 0.0, 0.01499), (0.006019, -0.03504, 0.02545), (-0.00602, -0.03504, -0.02545), (0.006019, 0.0, 0.02545), (-0.00602, 0.0, -0.02545), (-0.1176, -0.02988, 0.002695), (-0.1151, 0.0, 0.03752), (-0.1151, -0.02988, 0.03752), (-0.1176, 0.0, 0.002695)], [], [(3, 1, 5, 7), (18, 17, 10, 8), (0, 2, 6, 4), (1, 0, 4, 5), (11, 9, 8, 10), (19, 16, 9, 11), (16, 18, 8, 9), (2, 0, 12, 14), (1, 3, 15, 13), (0, 1, 13, 12), (12, 13, 15, 14), (5, 4, 18, 16), (7, 5, 16, 19), (4, 6, 17, 18)])
me_plane_003.polygons.foreach_set('use_smooth', [True] * 14)
_uv = me_plane_003.uv_layers.new(name='UVMap')
_uv.uv.foreach_set('vector', [0.0, 0.5, 0.0, 0.0, 0.0, 0.0, 0.0, 0.5, 0.0, 0.0, 0.0, 0.5, 0.0, 0.5, 0.0, 0.0, 0.0, 0.0, 0.0, 0.5, 0.0, 0.5, 0.0, 0.0, 0.0, 0.0, 0.0, 0.0, 0.0, 0.0, 0.0, 0.0, 0.0, 0.5, 0.0, 0.0, 0.0, 0.0, 0.0, 0.5, 0.0, 0.5, 0.0, 0.0, 0.0, 0.0, 0.0, 0.5, 0.0, 0.0, 0.0, 0.0, 0.0, 0.0, 0.0, 0.0, 0.0, 0.5, 0.0, 0.0, 0.0, 0.0, 0.0, 0.5, 0.0, 0.0, 0.0, 0.5, 0.0, 0.5, 0.0, 0.0, 0.0, 0.0, 0.0, 0.0, 0.0, 0.0, 0.0, 0.0, 0.0, 0.0, 0.0, 0.0, 0.0, 0.5, 0.0, 0.5, 0.0, 0.0, 0.0, 0.0, 0.0, 0.0, 0.0, 0.0, 0.0, 0.5, 0.0, 0.0, 0.0, 0.0, 0.0, 0.5, 0.0, 0.0, 0.0, 0.5, 0.0, 0.5, 0.0, 0.0])
me_plane_003.update()
me_cylinder_001 = bpy.data.meshes.new('Cylinder.001')
me_cylinder_001.from_pydata([(-1.798e-08, 0.04412, -0.1752), (-1.376e-09, 0.04412, 0.133), (0.03821, 0.02206, -0.1752), (0.03821, 0.02206, 0.133), (0.03821, -0.02206, -0.1752), (0.03821, -0.02206, 0.133), (-1.798e-08, -0.04412, -0.1752), (-1.376e-09, -0.04412, 0.133), (-0.03821, -0.02206, -0.1752), (-0.03821, -0.02206, 0.133), (-0.03821, 0.02206, -0.1752), (-0.03821, 0.02206, 0.133)], [], [(0, 1, 3, 2), (2, 3, 5, 4), (4, 5, 7, 6), (6, 7, 9, 8), (8, 9, 11, 10), (10, 11, 1, 0), (0, 2, 4, 6, 8, 10)])
me_cylinder_001.polygons.foreach_set('use_smooth', [True] * 7)
_uv = me_cylinder_001.uv_layers.new(name='UVMap')
_uv.uv.foreach_set('vector', [1.0, 0.5, 1.0, 1.0, 0.8333, 1.0, 0.8333, 0.5, 0.8333, 0.5, 0.8333, 1.0, 0.6667, 1.0, 0.6667, 0.5, 0.6667, 0.5, 0.6667, 1.0, 0.5, 1.0, 0.5, 0.5, 0.5, 0.5, 0.5, 1.0, 0.3333, 1.0, 0.3333, 0.5, 0.3333, 0.5, 0.3333, 1.0, 0.1667, 1.0, 0.1667, 0.5, 0.1667, 0.5, 0.1667, 1.0, -8.941e-08, 1.0, -8.941e-08, 0.5, 0.75, 0.49, 0.9578, 0.37, 0.9578, 0.13, 0.75, 0.01, 0.5422, 0.13, 0.5422, 0.37])
me_cylinder_001.update()
me_cylinder_002 = bpy.data.meshes.new('Cylinder.002')
me_cylinder_002.from_pydata([(-1.941e-08, 0.05973, -0.05973), (-2.635e-08, 0.07393, -0.04096), (0.02987, 0.05173, -0.05973), (0.03696, 0.06402, -0.04096), (0.05173, 0.02987, -0.05973), (0.06402, 0.03696, -0.04096), (0.05973, -3.234e-09, -0.05973), (0.07393, -4.077e-09, -0.04096), (0.05173, -0.02987, -0.05973), (0.06402, -0.03696, -0.04096), (0.02987, -0.05173, -0.05973), (0.03696, -0.06402, -0.04096), (-1.941e-08, -0.05973, -0.05973), (-2.635e-08, -0.07393, -0.04096), (-0.02987, -0.05173, -0.05973), (-0.03696, -0.06402, -0.04096), (-0.05173, -0.02987, -0.05973), (-0.06402, -0.03696, -0.04096), (-0.05973, -3.234e-09, -0.05973), (-0.07393, -4.077e-09, -0.04096), (-0.05173, 0.02987, -0.05973), (-0.06402, 0.03696, -0.04096), (-0.02987, 0.05173, -0.05973), (-0.03696, 0.06402, -0.04096), (0.03696, 0.06402, 1.12), (-1.516e-08, 0.07393, 1.12), (0.06402, 0.03696, 1.12), (0.07393, -4.077e-09, 1.12), (0.06402, -0.03696, 1.12), (0.03696, -0.06402, 1.12), (-1.516e-08, -0.07393, 1.12), (-0.03696, -0.06402, 1.12), (-0.06402, -0.03696, 1.12), (-0.07393, -4.077e-09, 1.12), (-0.06402, 0.03696, 1.12), (-0.03696, 0.06402, 1.12), (0.02803, 0.04855, 1.137), (-2.483e-08, 0.05606, 1.137), (0.04855, 0.02803, 1.137), (0.05606, -3.392e-09, 1.137), (0.04855, -0.02803, 1.137), (0.02803, -0.04855, 1.137), (-2.483e-08, -0.05606, 1.137), (-0.02803, -0.04855, 1.137), (-0.04855, -0.02803, 1.137), (-0.05606, -3.392e-09, 1.137), (-0.04855, 0.02803, 1.137), (-0.02803, 0.04855, 1.137)], [], [(0, 1, 3, 2), (2, 3, 5, 4), (4, 5, 7, 6), (6, 7, 9, 8), (8, 9, 11, 10), (10, 11, 13, 12), (12, 13, 15, 14), (14, 15, 17, 16), (16, 17, 19, 18), (18, 19, 21, 20), (19, 17, 32, 33), (20, 21, 23, 22), (22, 23, 1, 0), (0, 2, 4, 6, 8, 10, 12, 14, 16, 18, 20, 22), (32, 31, 43, 44), (17, 15, 31, 32), (15, 13, 30, 31), (13, 11, 29, 30), (11, 9, 28, 29), (9, 7, 27, 28), (1, 23, 35, 25), (3, 1, 25, 24), (7, 5, 26, 27), (23, 21, 34, 35), (5, 3, 24, 26), (21, 19, 33, 34), (29, 28, 40, 41), (25, 35, 47, 37), (26, 24, 36, 38), (33, 32, 44, 45), (30, 29, 41, 42), (27, 26, 38, 39), (34, 33, 45, 46), (31, 30, 42, 43), (28, 27, 39, 40), (35, 34, 46, 47), (24, 25, 37, 36)])
me_cylinder_002.polygons.foreach_set('use_smooth', [True] * 37)
_uv = me_cylinder_002.uv_layers.new(name='UVMap')
_uv.uv.foreach_set('vector', [1.0, 0.5, 1.0, 1.0, 0.9167, 1.0, 0.9167, 0.5, 0.9167, 0.5, 0.9167, 1.0, 0.8333, 1.0, 0.8333, 0.5, 0.8333, 0.5, 0.8333, 1.0, 0.75, 1.0, 0.75, 0.5, 0.75, 0.5, 0.75, 1.0, 0.6667, 1.0, 0.6667, 0.5, 0.6667, 0.5, 0.6667, 1.0, 0.5833, 1.0, 0.5833, 0.5, 0.5833, 0.5, 0.5833, 1.0, 0.5, 1.0, 0.5, 0.5, 0.5, 0.5, 0.5, 1.0, 0.4167, 1.0, 0.4167, 0.5, 0.4167, 0.5, 0.4167, 1.0, 0.3333, 1.0, 0.3333, 0.5, 0.3333, 0.5, 0.3333, 1.0, 0.25, 1.0, 0.25, 0.5, 0.25, 0.5, 0.25, 1.0, 0.1667, 1.0, 0.1667, 0.5, 0.25, 1.0, 0.3333, 1.0, 0.3333, 1.0, 0.25, 1.0, 0.1667, 0.5, 0.1667, 1.0, 0.08333, 1.0, 0.08333, 0.5, 0.08333, 0.5, 0.08333, 1.0, 7.451e-08, 1.0, 7.451e-08, 0.5, 0.75, 0.49, 0.87, 0.4578, 0.9578, 0.37, 0.99, 0.25, 0.9578, 0.13, 0.87, 0.04215, 0.75, 0.01, 0.63, 0.04215, 0.5422, 0.13, 0.51, 0.25, 0.5422, 0.37, 0.63, 0.4578, 0.3333, 1.0, 0.4167, 1.0, 0.4167, 1.0, 0.3333, 1.0, 0.3333, 1.0, 0.4167, 1.0, 0.4167, 1.0, 0.3333, 1.0, 0.4167, 1.0, 0.5, 1.0, 0.5, 1.0, 0.4167, 1.0, 0.5, 1.0, 0.5833, 1.0, 0.5833, 1.0, 0.5, 1.0, 0.5833, 1.0, 0.6667, 1.0, 0.6667, 1.0, 0.5833, 1.0, 0.6667, 1.0, 0.75, 1.0, 0.75, 1.0, 0.6667, 1.0, 7.451e-08, 1.0, 0.08333, 1.0, 0.08333, 1.0, 7.451e-08, 1.0, 0.9167, 1.0, 1.0, 1.0, 1.0, 1.0, 0.9167, 1.0, 0.75, 1.0, 0.8333, 1.0, 0.8333, 1.0, 0.75, 1.0, 0.08333, 1.0, 0.1667, 1.0, 0.1667, 1.0, 0.08333, 1.0, 0.8333, 1.0, 0.9167, 1.0, 0.9167, 1.0, 0.8333, 1.0, 0.1667, 1.0, 0.25, 1.0, 0.25, 1.0, 0.1667, 1.0, 0.5833, 1.0, 0.6667, 1.0, 0.6667, 1.0, 0.5833, 1.0, 7.451e-08, 1.0, 0.08333, 1.0, 0.08333, 1.0, 7.451e-08, 1.0, 0.8333, 1.0, 0.9167, 1.0, 0.9167, 1.0, 0.8333, 1.0, 0.25, 1.0, 0.3333, 1.0, 0.3333, 1.0, 0.25, 1.0, 0.5, 1.0, 0.5833, 1.0, 0.5833, 1.0, 0.5, 1.0, 0.75, 1.0, 0.8333, 1.0, 0.8333, 1.0, 0.75, 1.0, 0.1667, 1.0, 0.25, 1.0, 0.25, 1.0, 0.1667, 1.0, 0.4167, 1.0, 0.5, 1.0, 0.5, 1.0, 0.4167, 1.0, 0.6667, 1.0, 0.75, 1.0, 0.75, 1.0, 0.6667, 1.0, 0.08333, 1.0, 0.1667, 1.0, 0.1667, 1.0, 0.08333, 1.0, 0.9167, 1.0, 1.0, 1.0, 1.0, 1.0, 0.9167, 1.0])
me_cylinder_002.update()
me_plane_004 = bpy.data.meshes.new('Plane.004')
me_plane_004.from_pydata([(-0.04749, -0.02343, 0.0), (0.04749, -0.02343, 0.0), (-0.04749, 0.02343, 0.0), (0.04749, 0.02343, 0.0), (-0.009278, 0.01199, -0.04473), (-0.009278, -0.01199, -0.04473), (0.03425, -0.01199, -0.06639), (0.03425, 0.01199, -0.06639), (-0.01555, 0.00799, -0.1122), (-0.01555, -0.00799, -0.1122), (0.01644, -0.00799, -0.1072), (0.01644, 0.00799, -0.1072), (0.01409, 0.004545, -0.1721), (0.01409, -0.004545, -0.1721), (0.02622, -0.004545, -0.1582), (0.02622, 0.004545, -0.1582), (0.05917, 0.001992, -0.1914), (0.05917, -0.001992, -0.1914), (0.06029, -0.001992, -0.1834), (0.06029, 0.001992, -0.1834), (-0.04749, 0.02343, 0.02664), (-0.04749, -0.02343, 0.02664), (0.04749, -0.02343, 0.02664), (0.04749, 0.02343, 0.02664)], [], [(2, 3, 23, 20), (4, 5, 9, 8), (1, 3, 7, 6), (2, 0, 5, 4), (3, 2, 4, 7), (0, 1, 6, 5), (11, 8, 12, 15), (7, 4, 8, 11), (5, 6, 10, 9), (6, 7, 11, 10), (14, 15, 19, 18), (9, 10, 14, 13), (10, 11, 15, 14), (8, 9, 13, 12), (17, 18, 19, 16), (12, 13, 17, 16), (15, 12, 16, 19), (13, 14, 18, 17), (21, 20, 23, 22), (1, 0, 21, 22), (3, 1, 22, 23), (0, 2, 20, 21)])
me_plane_004.polygons.foreach_set('use_smooth', [True] * 22)
_uv = me_plane_004.uv_layers.new(name='UVMap')
_uv.uv.foreach_set('vector', [0.0, 1.0, 1.0, 1.0, 1.0, 1.0, 0.0, 1.0, 0.0, 1.0, 0.0, 0.0, 0.0, 0.0, 0.0, 1.0, 1.0, 0.0, 1.0, 1.0, 1.0, 1.0, 1.0, 0.0, 0.0, 1.0, 0.0, 0.0, 0.0, 0.0, 0.0, 1.0, 1.0, 1.0, 0.0, 1.0, 0.0, 1.0, 1.0, 1.0, 0.0, 0.0, 1.0, 0.0, 1.0, 0.0, 0.0, 0.0, 1.0, 1.0, 0.0, 1.0, 0.0, 1.0, 1.0, 1.0, 1.0, 1.0, 0.0, 1.0, 0.0, 1.0, 1.0, 1.0, 0.0, 0.0, 1.0, 0.0, 1.0, 0.0, 0.0, 0.0, 1.0, 0.0, 1.0, 1.0, 1.0, 1.0, 1.0, 0.0, 1.0, 0.0, 1.0, 1.0, 1.0, 1.0, 1.0, 0.0, 0.0, 0.0, 1.0, 0.0, 1.0, 0.0, 0.0, 0.0, 1.0, 0.0, 1.0, 1.0, 1.0, 1.0, 1.0, 0.0, 0.0, 1.0, 0.0, 0.0, 0.0, 0.0, 0.0, 1.0, 0.0, 0.0, 1.0, 0.0, 1.0, 1.0, 0.0, 1.0, 0.0, 1.0, 0.0, 0.0, 0.0, 0.0, 0.0, 1.0, 1.0, 1.0, 0.0, 1.0, 0.0, 1.0, 1.0, 1.0, 0.0, 0.0, 1.0, 0.0, 1.0, 0.0, 0.0, 0.0, 0.0, 0.0, 0.0, 1.0, 1.0, 1.0, 1.0, 0.0, 1.0, 0.0, 0.0, 0.0, 0.0, 0.0, 1.0, 0.0, 1.0, 1.0, 1.0, 0.0, 1.0, 0.0, 1.0, 1.0, 0.0, 0.0, 0.0, 1.0, 0.0, 1.0, 0.0, 0.0])
me_plane_004.update()
me_plane_005 = bpy.data.meshes.new('Plane.005')
me_plane_005.from_pydata([(-0.5497, -0.03773, -0.5443), (-0.1931, -0.03773, -0.5657), (-0.5497, -1.151e-09, -0.5443), (-0.1931, -1.151e-09, -0.5657), (-0.5446, -1.151e-09, -0.4586), (-0.1879, -0.03773, -0.48), (-0.1879, -1.151e-09, -0.48), (-0.3848, -1.151e-09, 0.02307), (-0.04534, -0.0155, -0.1386), (-0.04534, -1.151e-09, -0.1386), (0.06207, -0.06444, 0.2221), (-0.3607, -0.06444, 0.1386), (0.06207, -0.07444, 0.1341), (0.03701, -0.03773, 0.03231), (-0.3703, -0.06444, 0.09727), (0.03701, -1.151e-09, 0.03231), (0.6005, -0.03773, 0.07047), (0.6255, -0.04773, 0.1341), (0.6005, -1.151e-09, 0.07047), (0.04954, -0.06717, 0.1023), (-0.3652, -0.06444, 0.1157), (0.613, -0.04046, 0.1023), (0.613, -1.151e-09, 0.1023), (0.861, -0.03773, 0.1023), (0.8736, -0.03773, 0.1341), (0.8736, -1.151e-09, 0.1341), (0.861, -1.151e-09, 0.1023), (0.7652, -1.151e-09, 0.1023), (0.7652, -0.03773, 0.1023), (0.7777, -0.03773, 0.1341), (-0.5311, -1.151e-09, 0.08193), (-0.4178, -1.151e-09, 0.149), (-0.5301, -1.151e-09, 0.1032), (-0.4565, -1.151e-09, 0.1174), (-0.3359, -0.06444, 0.2221), (0.6255, -0.06444, 0.2221), (0.8736, -0.03773, 0.2221), (0.8736, -1.151e-09, 0.2221), (0.7777, -0.03773, 0.2221), (-0.3987, -0.03773, 0.2296), (-0.3987, -1.151e-09, 0.2296), (0.3836, -1.151e-09, 0.07047), (0.3836, -0.0155, 0.07047), (0.3985, -0.07444, 0.1341), (0.3961, -0.03878, 0.1023), (0.4087, -0.06444, 0.2221), (0.2411, -0.0155, 0.07047), (0.2662, -0.07444, 0.1341), (0.2411, -1.151e-09, 0.07047), (0.2537, -0.03847, 0.1023), (0.2662, -0.06444, 0.2221), (0.2977, -1.151e-09, 0.006868), (0.327, -1.151e-09, 0.006868), (0.327, -0.0155, 0.006868), (0.2977, -0.0155, 0.006868), (0.3009, -1.151e-09, -0.0519), (0.3239, -1.151e-09, -0.07004), (0.3239, -0.0155, -0.07004), (0.3009, -0.0155, -0.0519), (0.2198, -1.151e-09, -0.1229), (0.2252, -1.151e-09, -0.1517), (0.2252, -0.0155, -0.1517), (0.2198, -0.0155, -0.1229), (0.1177, -1.151e-09, -0.1434), (0.111, -1.151e-09, -0.1719), (0.111, -0.0155, -0.1719), (0.1177, -0.0155, -0.1434), (0.02051, -1.151e-09, -0.1106), (0.008149, -1.151e-09, -0.1371), (0.008149, -0.0155, -0.1371), (0.02051, -0.0155, -0.1106), (-0.004164, -0.0155, -0.03404), (-0.3868, -0.06444, 0.04185), (-0.004164, -1.151e-09, -0.03404), (-0.5306, -1.151e-09, 0.09255), (-0.2749, -0.03773, -0.5608), (-0.2749, -1.151e-09, -0.5608), (-0.2698, -0.06444, -0.4751), (-0.1232, -0.06444, -0.1015), (-0.03493, -0.06444, 0.1351), (-0.05645, -0.06444, 0.04721), (-0.04561, -0.06444, 0.1053), (-0.02925, -0.06444, 0.2221), (-0.09195, -0.06444, -0.01663), (-0.3452, -0.06444, 0.1909), (-0.4059, -0.03773, 0.1995), (-0.4059, -1.151e-09, 0.1995), (0.06207, -0.06444, 0.1892), (0.6255, -0.06444, 0.1892), (0.8736, -0.03773, 0.1892), (0.8736, -1.151e-09, 0.1892), (0.7777, -0.03773, 0.1892), (0.4087, -0.06444, 0.1892), (0.2662, -0.06444, 0.1892), (-0.03138, -0.06444, 0.1896), (-0.2026, -0.03773, -0.5651), (-0.1975, -0.04085, -0.4794), (-0.05444, -0.04085, -0.1342), (0.05074, -0.07322, 0.1342), (-0.2026, -1.151e-09, -0.5651), (0.0261, -0.04085, 0.03405), (0.03843, -0.06595, 0.1026), (0.0514, -0.06444, 0.2221), (-0.01442, -0.04085, -0.03201), (0.05116, -0.06444, 0.1892), (-0.5128, -1.151e-09, -0.5465), (-0.3282, -0.06444, 0.09054), (-0.3222, -0.06444, 0.1143), (-0.2947, -0.06444, 0.2221), (-0.3472, -0.06444, 0.03399), (-0.5128, -0.03773, -0.5465), (-0.5076, -0.06444, -0.4608), (-0.3497, -0.06444, 0.006336), (-0.3169, -0.06444, 0.1381), (-0.303, -0.06444, 0.1907), (-0.5368, -0.06444, -0.4591), (-0.5446, -0.05695, -0.4586), (-0.545, -0.06222, -0.4657), (-0.3757, -0.06534, 0.02741), (-0.3848, -0.05695, 0.02307), (-0.5225, -0.03923, 0.08649), (-0.5311, -0.03024, 0.08193), (-0.4178, -0.03025, 0.149), (-0.4114, -0.0407, 0.1479), (-0.4161, -0.03773, 0.1563), (-0.5301, -0.03025, 0.1032), (-0.5216, -0.03916, 0.1029), (-0.4485, -0.04007, 0.1172), (-0.4565, -0.03025, 0.1174), (-0.5223, -0.03927, 0.08962), (-0.5306, -0.03025, 0.09255), (-0.5497, 0.03773, -0.5443), (-0.1931, 0.03773, -0.5657), (-0.1879, 0.03773, -0.48), (-0.04534, 0.0155, -0.1386), (0.06207, 0.06444, 0.2221), (-0.3607, 0.06444, 0.1386), (0.06207, 0.07444, 0.1341), (0.03701, 0.03773, 0.03231), (-0.3703, 0.06444, 0.09727), (0.6005, 0.03773, 0.07047), (0.6255, 0.04773, 0.1341), (0.04954, 0.06717, 0.1023), (-0.3652, 0.06444, 0.1157), (0.613, 0.04046, 0.1023), (0.861, 0.03773, 0.1023), (0.8736, 0.03773, 0.1341), (0.7652, 0.03773, 0.1023), (0.7777, 0.03773, 0.1341), (-0.3359, 0.06444, 0.2221), (0.6255, 0.06444, 0.2221), (0.8736, 0.03773, 0.2221), (0.7777, 0.03773, 0.2221), (-0.3987, 0.03773, 0.2296), (0.3836, 0.0155, 0.07047), (0.3985, 0.07444, 0.1341), (0.3961, 0.03878, 0.1023), (0.4087, 0.06444, 0.2221), (0.2411, 0.0155, 0.07047), (0.2662, 0.07444, 0.1341), (0.2537, 0.03847, 0.1023), (0.2662, 0.06444, 0.2221), (0.327, 0.0155, 0.006868), (0.2977, 0.0155, 0.006868), (0.3239, 0.0155, -0.07004), (0.3009, 0.0155, -0.0519), (0.2252, 0.0155, -0.1517), (0.2198, 0.0155, -0.1229), (0.111, 0.0155, -0.1719), (0.1177, 0.0155, -0.1434), (0.008149, 0.0155, -0.1371), (0.02051, 0.0155, -0.1106), (-0.004164, 0.0155, -0.03404), (-0.3868, 0.06444, 0.04185), (-0.2749, 0.03773, -0.5608), (-0.2698, 0.06444, -0.4751), (-0.1232, 0.06444, -0.1015), (-0.03493, 0.06444, 0.1351), (-0.05645, 0.06444, 0.04721), (-0.04561, 0.06444, 0.1053), (-0.02925, 0.06444, 0.2221), (-0.09195, 0.06444, -0.01663), (-0.3452, 0.06444, 0.1909), (-0.4059, 0.03773, 0.1995), (0.06207, 0.06444, 0.1892), (0.6255, 0.06444, 0.1892), (0.8736, 0.03773, 0.1892), (0.7777, 0.03773, 0.1892), (0.4087, 0.06444, 0.1892), (0.2662, 0.06444, 0.1892), (-0.03138, 0.06444, 0.1896), (-0.2026, 0.03773, -0.5651), (-0.1975, 0.04085, -0.4794), (-0.05444, 0.04085, -0.1342), (0.05074, 0.07322, 0.1342), (0.0261, 0.04085, 0.03405), (0.03843, 0.06595, 0.1026), (0.0514, 0.06444, 0.2221), (-0.01442, 0.04085, -0.03201), (0.05116, 0.06444, 0.1892), (-0.3282, 0.06444, 0.09054), (-0.3222, 0.06444, 0.1143), (-0.2947, 0.06444, 0.2221), (-0.3472, 0.06444, 0.03399), (-0.5128, 0.03773, -0.5465), (-0.5076, 0.06444, -0.4608), (-0.3497, 0.06444, 0.006336), (-0.3169, 0.06444, 0.1381), (-0.303, 0.06444, 0.1907), (-0.5368, 0.06444, -0.4591), (-0.5446, 0.05695, -0.4586), (-0.545, 0.06222, -0.4657), (-0.3757, 0.06534, 0.02741), (-0.3848, 0.05695, 0.02307), (-0.5225, 0.03923, 0.08649), (-0.5311, 0.03024, 0.08193), (-0.4178, 0.03025, 0.149), (-0.4114, 0.0407, 0.1479), (-0.4161, 0.03773, 0.1563), (-0.5301, 0.03025, 0.1032), (-0.5216, 0.03916, 0.1029), (-0.4485, 0.04007, 0.1172), (-0.4565, 0.03025, 0.1174), (-0.5223, 0.03927, 0.08962), (-0.5306, 0.03025, 0.09255)], [], [(95, 99, 3, 1), (5, 6, 9, 8), (1, 3, 6, 5), (0, 110, 111, 115, 117), (95, 1, 5, 96), (101, 19, 12, 98), (115, 111, 112, 118), (96, 5, 8, 97), (44, 42, 16, 21), (32, 125, 128, 33), (42, 41, 18, 16), (118, 112, 109, 72), (71, 73, 15, 13), (103, 71, 13, 100), (28, 27, 26, 23), (92, 43, 17, 88), (16, 18, 22, 21), (43, 44, 21, 17), (100, 13, 19, 101), (23, 26, 25, 24), (91, 29, 24, 89), (29, 28, 23, 24), (17, 21, 28, 29), (88, 17, 29, 91), (21, 22, 27, 28), (31, 122, 124, 85, 86), (74, 130, 125, 32), (72, 14, 126, 129), (14, 20, 127, 126), (86, 85, 39, 40), (89, 90, 37, 36), (84, 34, 39, 85), (104, 87, 10, 102), (47, 49, 44, 43), (93, 47, 43, 92), (41, 42, 53, 52), (49, 46, 42, 44), (19, 13, 46, 49), (13, 15, 48, 46), (87, 12, 47, 93), (12, 19, 49, 47), (54, 51, 55, 58), (46, 48, 51, 54), (42, 46, 54, 53), (58, 55, 59, 62), (52, 53, 57, 56), (53, 54, 58, 57), (61, 62, 66, 65), (56, 57, 61, 60), (57, 58, 62, 61), (65, 66, 70, 69), (62, 59, 63, 66), (60, 61, 65, 64), (8, 9, 68, 69), (66, 63, 67, 70), (64, 65, 69, 68), (30, 121, 130, 74), (11, 84, 85, 124, 123), (97, 8, 71, 103), (71, 8, 69, 70), (9, 73, 67, 68), (73, 71, 70, 67), (112, 78, 83, 109), (114, 94, 82, 108), (106, 80, 81, 107), (109, 83, 80, 106), (111, 77, 78, 112), (107, 81, 79, 113), (110, 75, 77, 111), (110, 105, 76, 75), (113, 79, 94, 114), (10, 87, 93, 50), (50, 93, 92, 45), (98, 12, 87, 104), (33, 128, 122, 31), (24, 25, 90, 89), (20, 11, 123, 127), (35, 88, 91, 38), (38, 91, 89, 36), (45, 92, 88, 35), (79, 98, 104, 94), (78, 97, 103, 83), (94, 104, 102, 82), (80, 100, 101, 81), (83, 103, 100, 80), (77, 96, 97, 78), (81, 101, 98, 79), (75, 95, 96, 77), (75, 76, 99, 95), (11, 113, 114, 84), (0, 2, 105, 110), (7, 119, 121, 30), (20, 107, 113, 11), (2, 0, 117, 116, 4), (72, 109, 106, 14), (14, 106, 107, 20), (84, 114, 108, 34), (118, 72, 129, 120), (115, 116, 117), (122, 123, 124), (115, 118, 119, 116), (118, 120, 121, 119), (130, 121, 120, 129), (128, 125, 126, 127), (122, 128, 127, 123), (125, 130, 129, 126), (4, 116, 119, 7), (191, 132, 3, 99), (133, 134, 9, 6), (132, 133, 6, 3), (131, 211, 209, 205, 204), (191, 192, 133, 132), (196, 194, 137, 142), (209, 212, 206, 205), (192, 193, 134, 133), (156, 144, 140, 154), (32, 33, 222, 219), (154, 140, 18, 41), (212, 173, 203, 206), (172, 138, 15, 73), (198, 195, 138, 172), (147, 145, 26, 27), (188, 185, 141, 155), (140, 144, 22, 18), (155, 141, 144, 156), (195, 196, 142, 138), (145, 146, 25, 26), (187, 186, 146, 148), (148, 146, 145, 147), (141, 148, 147, 144), (185, 187, 148, 141), (144, 147, 27, 22), (31, 86, 183, 218, 216), (74, 32, 219, 224), (173, 223, 220, 139), (139, 220, 221, 143), (86, 40, 153, 183), (186, 151, 37, 90), (182, 183, 153, 149), (199, 197, 135, 184), (159, 155, 156, 160), (189, 188, 155, 159), (41, 52, 162, 154), (160, 156, 154, 158), (142, 160, 158, 138), (138, 158, 48, 15), (184, 189, 159, 137), (137, 159, 160, 142), (163, 165, 55, 51), (158, 163, 51, 48), (154, 162, 163, 158), (165, 167, 59, 55), (52, 56, 164, 162), (162, 164, 165, 163), (166, 168, 169, 167), (56, 60, 166, 164), (164, 166, 167, 165), (168, 170, 171, 169), (167, 169, 63, 59), (60, 64, 168, 166), (134, 170, 68, 9), (169, 171, 67, 63), (64, 68, 170, 168), (30, 74, 224, 215), (136, 217, 218, 183, 182), (193, 198, 172, 134), (172, 171, 170, 134), (73, 67, 171, 172), (206, 203, 181, 176), (208, 202, 180, 190), (200, 201, 179, 178), (203, 200, 178, 181), (205, 206, 176, 175), (201, 207, 177, 179), (204, 205, 175, 174), (204, 174, 76, 105), (207, 208, 190, 177), (135, 161, 189, 184), (161, 157, 188, 189), (194, 199, 184, 137), (33, 31, 216, 222), (146, 186, 90, 25), (143, 221, 217, 136), (150, 152, 187, 185), (152, 151, 186, 187), (157, 150, 185, 188), (177, 190, 199, 194), (176, 181, 198, 193), (190, 180, 197, 199), (178, 179, 196, 195), (181, 178, 195, 198), (175, 176, 193, 192), (179, 177, 194, 196), (174, 175, 192, 191), (174, 191, 99, 76), (136, 182, 208, 207), (131, 204, 105, 2), (7, 30, 215, 213), (143, 136, 207, 201), (2, 4, 210, 211, 131), (173, 139, 200, 203), (139, 143, 201, 200), (182, 149, 202, 208), (212, 214, 223, 173), (209, 211, 210), (216, 218, 217), (209, 210, 213, 212), (212, 213, 215, 214), (224, 223, 214, 215), (222, 221, 220, 219), (216, 217, 221, 222), (219, 220, 223, 224), (4, 7, 213, 210)])
me_plane_005.polygons.foreach_set('use_smooth', [True] * 213)
_uv = me_plane_005.uv_layers.new(name='UVMap')
_uv.uv.foreach_set('vector', [0.4072, 0.4735, 0.4072, 0.5, 0.4117, 0.5, 0.4117, 0.4735, 0.2793, 0.9006, 0.2793, 0.8741, 0.4392, 0.8741, 0.4392, 0.885, 0.2391, 0.9006, 0.2391, 0.8741, 0.2793, 0.8741, 0.2793, 0.9006, 0.9831, 0.06002, 0.9583, 0.0578, 0.9549, 0.1441, 0.9745, 0.1458, 0.98, 0.1391, 0.7503, 0.0391, 0.7439, 0.03852, 0.7404, 0.1248, 0.7468, 0.1254, 0.5886, 0.711, 0.5811, 0.7107, 0.5727, 0.7427, 0.5803, 0.7428, 0.9745, 0.1458, 0.9549, 0.1441, 0.8489, 0.6142, 0.8664, 0.6354, 0.2796, 0.9028, 0.2793, 0.9006, 0.4392, 0.885, 0.4413, 0.9028, 0.3486, 0.7107, 0.357, 0.6787, 0.2115, 0.6787, 0.2031, 0.7107, 0.2538, 0.5, 0.2538, 0.4787, 0.2883, 0.4787, 0.2883, 0.5, 0.6818, 0.4891, 0.6818, 0.5, 0.7834, 0.5, 0.7834, 0.4735, 0.8664, 0.6354, 0.8489, 0.6142, 0.8472, 0.642, 0.8738, 0.6499, 0.4882, 0.885, 0.4882, 0.8741, 0.5193, 0.8741, 0.5193, 0.9006, 0.4891, 0.9028, 0.4882, 0.885, 0.5193, 0.9006, 0.5201, 0.9028, 0.8606, 0.4735, 0.8606, 0.5, 0.9055, 0.5, 0.9055, 0.4735, 0.3402, 0.7982, 0.347, 0.7427, 0.1947, 0.7427, 0.1947, 0.7982, 0.4823, 0.556, 0.5, 0.556, 0.5, 0.5783, 0.481, 0.5783, 0.347, 0.7427, 0.3486, 0.7107, 0.2031, 0.7107, 0.1947, 0.7427, 0.5968, 0.642, 0.5895, 0.6403, 0.5811, 0.7107, 0.5886, 0.711, 0.4823, 0.5783, 0.5, 0.5783, 0.5, 0.6007, 0.4823, 0.6007, 0.09261, 0.7982, 0.09261, 0.7427, 0.02828, 0.7427, 0.02828, 0.7982, 0.09261, 0.7427, 0.101, 0.7107, 0.03669, 0.7107, 0.02828, 0.7427, 0.1947, 0.7427, 0.2031, 0.7107, 0.101, 0.7107, 0.09261, 0.7427, 0.1947, 0.7982, 0.1947, 0.7427, 0.09261, 0.7427, 0.09261, 0.7982, 0.7893, 0.4716, 0.7893, 0.5, 0.8606, 0.5, 0.8606, 0.4735, 0.5, 0.6112, 0.4858, 0.6112, 0.4823, 0.6163, 0.4823, 0.6466, 0.5, 0.6466, 0.5, 0.5715, 0.4858, 0.5715, 0.4858, 0.579, 0.5, 0.579, 0.8738, 0.6499, 0.8628, 0.7057, 0.9642, 0.7113, 0.9648, 0.698, 0.8628, 0.7057, 0.8593, 0.7242, 0.9152, 0.7257, 0.9642, 0.7113, 0.5, 0.6466, 0.4823, 0.6466, 0.4823, 0.6678, 0.5, 0.6678, 0.4823, 0.6394, 0.5, 0.6394, 0.5, 0.6626, 0.4823, 0.6626, 0.8459, 0.7999, 0.8397, 0.8313, 0.8818, 0.8389, 0.8866, 0.8085, 0.58, 0.7982, 0.5727, 0.7982, 0.5727, 0.8313, 0.5799, 0.8313, 0.6268, 0.4477, 0.621, 0.473, 0.6877, 0.4728, 0.6888, 0.4477, 0.4358, 0.7982, 0.4358, 0.7427, 0.347, 0.7427, 0.3402, 0.7982, 0.4664, 0.9228, 0.4594, 0.9228, 0.4594, 0.8795, 0.4664, 0.8795, 0.4442, 0.7107, 0.4526, 0.6787, 0.357, 0.6787, 0.3486, 0.7107, 0.5811, 0.7107, 0.5895, 0.6403, 0.4526, 0.6787, 0.4442, 0.7107, 0.237, 0.8454, 0.237, 0.878, 0.3544, 0.878, 0.3544, 0.8646, 0.5727, 0.7982, 0.5727, 0.7427, 0.4358, 0.7427, 0.4358, 0.7982, 0.5727, 0.7427, 0.5811, 0.7107, 0.4442, 0.7107, 0.4358, 0.7427, 0.4594, 0.8795, 0.4664, 0.8795, 0.4664, 0.8395, 0.4594, 0.8395, 0.4594, 0.9297, 0.4664, 0.9297, 0.4664, 0.8795, 0.4594, 0.8795, 0.5972, 0.894, 0.5972, 0.8592, 0.5345, 0.8592, 0.5345, 0.894, 0.5984, 0.9147, 0.5984, 0.9252, 0.5487, 0.9252, 0.5487, 0.9147, 0.4664, 0.8795, 0.4594, 0.8795, 0.4594, 0.8449, 0.4664, 0.8449, 0.5345, 0.894, 0.5345, 0.8592, 0.4844, 0.8592, 0.4844, 0.894, 0.3976, 0.894, 0.3976, 0.8592, 0.3165, 0.8592, 0.3165, 0.894, 0.6001, 0.9252, 0.6001, 0.9147, 0.548, 0.9147, 0.548, 0.9252, 0.4844, 0.894, 0.4844, 0.8592, 0.3976, 0.8592, 0.3976, 0.894, 0.3165, 0.894, 0.3165, 0.8592, 0.2387, 0.8592, 0.2387, 0.894, 0.5487, 0.9147, 0.5487, 0.9252, 0.5024, 0.9252, 0.5024, 0.9147, 0.548, 0.9252, 0.548, 0.9147, 0.4993, 0.9147, 0.4993, 0.9252, 0.423, 0.9147, 0.423, 0.9252, 0.4526, 0.9252, 0.4526, 0.9147, 0.5024, 0.9147, 0.5024, 0.9252, 0.4579, 0.9252, 0.4579, 0.9147, 0.4993, 0.9252, 0.4993, 0.9147, 0.4526, 0.9147, 0.4526, 0.9252, 0.5, 0.564, 0.4858, 0.564, 0.4858, 0.5715, 0.5, 0.5715, 0.8563, 0.7472, 0.8459, 0.7999, 0.8866, 0.8085, 0.8935, 0.765, 0.8904, 0.7566, 0.4413, 0.9028, 0.4392, 0.885, 0.4882, 0.885, 0.4891, 0.9028, 0.1894, 0.8592, 0.1894, 0.894, 0.2387, 0.894, 0.2387, 0.8592, 0.4283, 0.8371, 0.4283, 0.9107, 0.4526, 0.9107, 0.4526, 0.8371, 0.4468, 0.9083, 0.4398, 0.9083, 0.4398, 0.8562, 0.4468, 0.8562, 0.8489, 0.6142, 0.697, 0.5057, 0.676, 0.591, 0.8472, 0.642, 0.8176, 0.7997, 0.6354, 0.7986, 0.634, 0.8313, 0.8121, 0.8313, 0.8345, 0.6989, 0.6522, 0.6553, 0.6449, 0.7138, 0.8305, 0.7228, 0.8472, 0.642, 0.676, 0.591, 0.6522, 0.6553, 0.8345, 0.6989, 0.9549, 0.1441, 0.7953, 0.1297, 0.697, 0.5057, 0.8489, 0.6142, 0.8305, 0.7228, 0.6449, 0.7138, 0.6378, 0.7437, 0.8269, 0.7468, 0.9583, 0.0578, 0.7988, 0.04345, 0.7953, 0.1297, 0.9549, 0.1441, 0.262, 0.4735, 0.262, 0.5, 0.3734, 0.5, 0.3734, 0.4735, 0.8269, 0.7468, 0.6378, 0.7437, 0.6354, 0.7986, 0.8176, 0.7997, 0.5727, 0.8313, 0.5727, 0.7982, 0.4358, 0.7982, 0.4358, 0.8313, 0.4358, 0.8313, 0.4358, 0.7982, 0.3402, 0.7982, 0.3402, 0.8313, 0.5803, 0.7428, 0.5727, 0.7427, 0.5727, 0.7982, 0.58, 0.7982, 0.2883, 0.5, 0.2883, 0.4787, 0.3065, 0.4787, 0.3065, 0.5, 0.4823, 0.6007, 0.5, 0.6007, 0.5, 0.6394, 0.4823, 0.6394, 0.8593, 0.7242, 0.8563, 0.7472, 0.8904, 0.7566, 0.9152, 0.7257, 0.1947, 0.8313, 0.1947, 0.7982, 0.09261, 0.7982, 0.09261, 0.8313, 0.09261, 0.8313, 0.09261, 0.7982, 0.02828, 0.7982, 0.02828, 0.8313, 0.3402, 0.8313, 0.3402, 0.7982, 0.1947, 0.7982, 0.1947, 0.8313, 0.6378, 0.7437, 0.5803, 0.7428, 0.58, 0.7982, 0.6354, 0.7986, 0.697, 0.5057, 0.6509, 0.4727, 0.624, 0.5756, 0.676, 0.591, 0.6354, 0.7986, 0.58, 0.7982, 0.5799, 0.8313, 0.634, 0.8313, 0.6522, 0.6553, 0.5968, 0.642, 0.5886, 0.711, 0.6449, 0.7138, 0.676, 0.591, 0.624, 0.5756, 0.5968, 0.642, 0.6522, 0.6553, 0.7953, 0.1297, 0.7468, 0.1254, 0.6509, 0.4727, 0.697, 0.5057, 0.6449, 0.7138, 0.5886, 0.711, 0.5803, 0.7428, 0.6378, 0.7437, 0.7988, 0.04345, 0.7503, 0.0391, 0.7468, 0.1254, 0.7953, 0.1297, 0.3734, 0.4735, 0.3734, 0.5, 0.4072, 0.5, 0.4072, 0.4735, 0.8563, 0.7472, 0.8269, 0.7468, 0.8176, 0.7997, 0.8459, 0.7999, 0.2447, 0.4735, 0.2447, 0.5, 0.262, 0.5, 0.262, 0.4735, 0.3219, 0.5, 0.3219, 0.46, 0.2534, 0.4788, 0.2534, 0.5, 0.8593, 0.7242, 0.8305, 0.7228, 0.8269, 0.7468, 0.8563, 0.7472, 0.5, 0.124, 0.4823, 0.124, 0.4709, 0.1793, 0.4733, 0.1843, 0.5, 0.1843, 0.8738, 0.6499, 0.8472, 0.642, 0.8345, 0.6989, 0.8628, 0.7057, 0.8628, 0.7057, 0.8345, 0.6989, 0.8305, 0.7228, 0.8593, 0.7242, 0.8459, 0.7999, 0.8176, 0.7997, 0.8121, 0.8313, 0.8397, 0.8313, 0.8664, 0.6354, 0.8738, 0.6499, 0.9648, 0.698, 0.9649, 0.6948, 0.9745, 0.1458, 0.9797, 0.1463, 0.98, 0.1391, 0.4858, 0.6112, 0.4809, 0.6104, 0.4823, 0.6163, 0.4698, 0.1839, 0.4694, 0.5257, 0.4733, 0.5227, 0.4733, 0.1843, 0.8664, 0.6354, 0.9649, 0.6948, 0.9707, 0.6902, 0.8725, 0.631, 0.4858, 0.5715, 0.4858, 0.564, 0.4816, 0.5673, 0.4816, 0.5695, 0.2883, 0.4787, 0.2538, 0.4787, 0.2579, 0.4725, 0.2921, 0.4718, 0.3065, 0.4787, 0.2883, 0.4787, 0.2921, 0.4718, 0.3094, 0.4714, 0.4858, 0.579, 0.4858, 0.5715, 0.4816, 0.5695, 0.4817, 0.5788, 0.5, 0.1843, 0.4733, 0.1843, 0.4733, 0.5227, 0.5, 0.5227, 0.4072, 0.5265, 0.4117, 0.5265, 0.4117, 0.5, 0.4072, 0.5, 0.2793, 0.8476, 0.4392, 0.8632, 0.4392, 0.8741, 0.2793, 0.8741, 0.2391, 0.8476, 0.2793, 0.8476, 0.2793, 0.8741, 0.2391, 0.8741, 0.9831, 0.06002, 0.98, 0.1391, 0.9745, 0.1458, 0.9549, 0.1441, 0.9583, 0.0578, 0.7503, 0.0391, 0.7468, 0.1254, 0.7404, 0.1248, 0.7439, 0.03852, 0.5886, 0.711, 0.5803, 0.7428, 0.5727, 0.7427, 0.5811, 0.7107, 0.9745, 0.1458, 0.8664, 0.6354, 0.8489, 0.6142, 0.9549, 0.1441, 0.2796, 0.8454, 0.4413, 0.8454, 0.4392, 0.8632, 0.2793, 0.8476, 0.3486, 0.7107, 0.2031, 0.7107, 0.2115, 0.6787, 0.357, 0.6787, 0.2538, 0.5, 0.2883, 0.5, 0.2883, 0.5213, 0.2538, 0.5213, 0.6818, 0.5109, 0.7834, 0.5265, 0.7834, 0.5, 0.6818, 0.5, 0.8664, 0.6354, 0.8738, 0.6499, 0.8472, 0.642, 0.8489, 0.6142, 0.4882, 0.8632, 0.5193, 0.8476, 0.5193, 0.8741, 0.4882, 0.8741, 0.4891, 0.8454, 0.5201, 0.8454, 0.5193, 0.8476, 0.4882, 0.8632, 0.8606, 0.5265, 0.9055, 0.5265, 0.9055, 0.5, 0.8606, 0.5, 0.3402, 0.7982, 0.1947, 0.7982, 0.1947, 0.7427, 0.347, 0.7427, 0.5177, 0.556, 0.519, 0.5783, 0.5, 0.5783, 0.5, 0.556, 0.347, 0.7427, 0.1947, 0.7427, 0.2031, 0.7107, 0.3486, 0.7107, 0.5968, 0.642, 0.5886, 0.711, 0.5811, 0.7107, 0.5895, 0.6403, 0.5177, 0.5783, 0.5177, 0.6007, 0.5, 0.6007, 0.5, 0.5783, 0.09261, 0.7982, 0.02828, 0.7982, 0.02828, 0.7427, 0.09261, 0.7427, 0.09261, 0.7427, 0.02828, 0.7427, 0.03669, 0.7107, 0.101, 0.7107, 0.1947, 0.7427, 0.09261, 0.7427, 0.101, 0.7107, 0.2031, 0.7107, 0.1947, 0.7982, 0.09261, 0.7982, 0.09261, 0.7427, 0.1947, 0.7427, 0.7893, 0.5284, 0.8606, 0.5265, 0.8606, 0.5, 0.7893, 0.5, 0.5, 0.6112, 0.5, 0.6466, 0.5177, 0.6466, 0.5177, 0.6163, 0.5142, 0.6112, 0.5, 0.5715, 0.5, 0.579, 0.5142, 0.579, 0.5142, 0.5715, 0.8738, 0.6499, 0.9648, 0.698, 0.9642, 0.7113, 0.8628, 0.7057, 0.8628, 0.7057, 0.9642, 0.7113, 0.9152, 0.7257, 0.8593, 0.7242, 0.5, 0.6466, 0.5, 0.6678, 0.5177, 0.6678, 0.5177, 0.6466, 0.5177, 0.6394, 0.5177, 0.6626, 0.5, 0.6626, 0.5, 0.6394, 0.8459, 0.7999, 0.8866, 0.8085, 0.8818, 0.8389, 0.8397, 0.8313, 0.58, 0.7982, 0.5799, 0.8313, 0.5727, 0.8313, 0.5727, 0.7982, 0.6268, 0.5523, 0.6888, 0.5523, 0.6877, 0.5272, 0.621, 0.527, 0.4358, 0.7982, 0.3402, 0.7982, 0.347, 0.7427, 0.4358, 0.7427, 0.4664, 0.9228, 0.4664, 0.8795, 0.4735, 0.8795, 0.4735, 0.9228, 0.4442, 0.7107, 0.3486, 0.7107, 0.357, 0.6787, 0.4526, 0.6787, 0.5811, 0.7107, 0.4442, 0.7107, 0.4526, 0.6787, 0.5895, 0.6403, 0.237, 0.9105, 0.3544, 0.8913, 0.3544, 0.878, 0.237, 0.878, 0.5727, 0.7982, 0.4358, 0.7982, 0.4358, 0.7427, 0.5727, 0.7427, 0.5727, 0.7427, 0.4358, 0.7427, 0.4442, 0.7107, 0.5811, 0.7107, 0.4735, 0.8795, 0.4735, 0.8395, 0.4664, 0.8395, 0.4664, 0.8795, 0.4735, 0.9297, 0.4735, 0.8795, 0.4664, 0.8795, 0.4664, 0.9297, 0.5782, 0.8902, 0.529, 0.8902, 0.529, 0.8477, 0.5782, 0.8477, 0.5984, 0.9358, 0.5487, 0.9358, 0.5487, 0.9252, 0.5984, 0.9252, 0.4664, 0.8795, 0.4664, 0.8449, 0.4735, 0.8449, 0.4735, 0.8795, 0.529, 0.8902, 0.4897, 0.8902, 0.4897, 0.8477, 0.529, 0.8477, 0.4215, 0.8902, 0.3579, 0.8902, 0.3579, 0.8477, 0.4215, 0.8477, 0.6001, 0.9252, 0.548, 0.9252, 0.548, 0.9358, 0.6001, 0.9358, 0.4897, 0.8902, 0.4215, 0.8902, 0.4215, 0.8477, 0.4897, 0.8477, 0.3579, 0.8902, 0.2968, 0.8902, 0.2968, 0.8477, 0.3579, 0.8477, 0.5487, 0.9358, 0.5024, 0.9358, 0.5024, 0.9252, 0.5487, 0.9252, 0.548, 0.9252, 0.4993, 0.9252, 0.4993, 0.9358, 0.548, 0.9358, 0.423, 0.9358, 0.4526, 0.9358, 0.4526, 0.9252, 0.423, 0.9252, 0.5024, 0.9358, 0.4579, 0.9358, 0.4579, 0.9252, 0.5024, 0.9252, 0.4993, 0.9252, 0.4526, 0.9252, 0.4526, 0.9358, 0.4993, 0.9358, 0.5, 0.564, 0.5, 0.5715, 0.5142, 0.5715, 0.5142, 0.564, 0.8563, 0.7472, 0.8904, 0.7566, 0.8935, 0.765, 0.8866, 0.8085, 0.8459, 0.7999, 0.4413, 0.8454, 0.4891, 0.8454, 0.4882, 0.8632, 0.4392, 0.8632, 0.2581, 0.8477, 0.2968, 0.8477, 0.2968, 0.8902, 0.2581, 0.8902, 0.4468, 0.9083, 0.4468, 0.8562, 0.4539, 0.8562, 0.4539, 0.9083, 0.8489, 0.6142, 0.8472, 0.642, 0.676, 0.591, 0.697, 0.5057, 0.8176, 0.7997, 0.8121, 0.8313, 0.634, 0.8313, 0.6354, 0.7986, 0.8345, 0.6989, 0.8305, 0.7228, 0.6449, 0.7138, 0.6522, 0.6553, 0.8472, 0.642, 0.8345, 0.6989, 0.6522, 0.6553, 0.676, 0.591, 0.9549, 0.1441, 0.8489, 0.6142, 0.697, 0.5057, 0.7953, 0.1297, 0.8305, 0.7228, 0.8269, 0.7468, 0.6378, 0.7437, 0.6449, 0.7138, 0.9583, 0.0578, 0.9549, 0.1441, 0.7953, 0.1297, 0.7988, 0.04345, 0.262, 0.5265, 0.3734, 0.5265, 0.3734, 0.5, 0.262, 0.5, 0.8269, 0.7468, 0.8176, 0.7997, 0.6354, 0.7986, 0.6378, 0.7437, 0.5727, 0.8313, 0.4358, 0.8313, 0.4358, 0.7982, 0.5727, 0.7982, 0.4358, 0.8313, 0.3402, 0.8313, 0.3402, 0.7982, 0.4358, 0.7982, 0.5803, 0.7428, 0.58, 0.7982, 0.5727, 0.7982, 0.5727, 0.7427, 0.2883, 0.5, 0.3065, 0.5, 0.3065, 0.5213, 0.2883, 0.5213, 0.5177, 0.6007, 0.5177, 0.6394, 0.5, 0.6394, 0.5, 0.6007, 0.8593, 0.7242, 0.9152, 0.7257, 0.8904, 0.7566, 0.8563, 0.7472, 0.1947, 0.8313, 0.09261, 0.8313, 0.09261, 0.7982, 0.1947, 0.7982, 0.09261, 0.8313, 0.02828, 0.8313, 0.02828, 0.7982, 0.09261, 0.7982, 0.3402, 0.8313, 0.1947, 0.8313, 0.1947, 0.7982, 0.3402, 0.7982, 0.6378, 0.7437, 0.6354, 0.7986, 0.58, 0.7982, 0.5803, 0.7428, 0.697, 0.5057, 0.676, 0.591, 0.624, 0.5756, 0.6509, 0.4727, 0.6354, 0.7986, 0.634, 0.8313, 0.5799, 0.8313, 0.58, 0.7982, 0.6522, 0.6553, 0.6449, 0.7138, 0.5886, 0.711, 0.5968, 0.642, 0.676, 0.591, 0.6522, 0.6553, 0.5968, 0.642, 0.624, 0.5756, 0.7953, 0.1297, 0.697, 0.5057, 0.6509, 0.4727, 0.7468, 0.1254, 0.6449, 0.7138, 0.6378, 0.7437, 0.5803, 0.7428, 0.5886, 0.711, 0.7988, 0.04345, 0.7953, 0.1297, 0.7468, 0.1254, 0.7503, 0.0391, 0.3734, 0.5265, 0.4072, 0.5265, 0.4072, 0.5, 0.3734, 0.5, 0.8563, 0.7472, 0.8459, 0.7999, 0.8176, 0.7997, 0.8269, 0.7468, 0.2447, 0.5265, 0.262, 0.5265, 0.262, 0.5, 0.2447, 0.5, 0.3219, 0.5, 0.2534, 0.5, 0.2534, 0.5212, 0.3219, 0.54, 0.8593, 0.7242, 0.8563, 0.7472, 0.8269, 0.7468, 0.8305, 0.7228, 0.5, 0.124, 0.5, 0.1843, 0.5267, 0.1843, 0.5291, 0.1793, 0.5177, 0.124, 0.8738, 0.6499, 0.8628, 0.7057, 0.8345, 0.6989, 0.8472, 0.642, 0.8628, 0.7057, 0.8593, 0.7242, 0.8305, 0.7228, 0.8345, 0.6989, 0.8459, 0.7999, 0.8397, 0.8313, 0.8121, 0.8313, 0.8176, 0.7997, 0.8664, 0.6354, 0.9649, 0.6948, 0.9648, 0.698, 0.8738, 0.6499, 0.9745, 0.1458, 0.98, 0.1391, 0.9797, 0.1463, 0.5142, 0.6112, 0.5177, 0.6163, 0.5191, 0.6104, 0.5302, 0.1839, 0.5267, 0.1843, 0.5267, 0.5227, 0.5306, 0.5257, 0.8664, 0.6354, 0.8725, 0.631, 0.9707, 0.6902, 0.9649, 0.6948, 0.5142, 0.5715, 0.5184, 0.5695, 0.5184, 0.5673, 0.5142, 0.564, 0.2883, 0.5213, 0.2921, 0.5282, 0.2579, 0.5275, 0.2538, 0.5213, 0.3065, 0.5213, 0.3094, 0.5286, 0.2921, 0.5282, 0.2883, 0.5213, 0.5142, 0.579, 0.5183, 0.5788, 0.5184, 0.5695, 0.5142, 0.5715, 0.5, 0.1843, 0.5, 0.5227, 0.5267, 0.5227, 0.5267, 0.1843])
me_plane_005.materials.append(mat_cz75_1)
me_plane_005.update()
me_plane_006 = bpy.data.meshes.new('Plane.006')
me_plane_006.from_pydata([(-0.3211, -0.06444, -0.06825), (-0.6872, -7.685e-09, 0.03827), (-0.6872, -0.01581, 0.03827), (-0.3211, -0.03773, 0.03827), (-0.3211, -7.685e-09, 0.03827), (-0.3211, -0.06444, -0.003379), (0.3945, -7.685e-09, 0.03827), (0.2424, -0.03773, 0.03827), (0.2424, -7.685e-09, 0.03827), (-0.7191, -0.06444, -0.003379), (0.4904, -0.03773, 0.03827), (0.4904, -7.685e-09, 0.03827), (0.3945, -0.03773, 0.03827), (-0.7588, -7.685e-09, 0.03675), (-0.7588, -0.03773, 0.03675), (-0.7191, -0.06444, -0.06825), (0.4904, -0.06444, -0.06825), (0.4904, -0.06444, -0.003379), (0.4904, -7.685e-09, -0.06825), (0.4899, -7.685e-09, -0.002704), (-0.7678, -0.06444, -0.001373), (-0.7819, -0.06444, -0.06075), (-0.7678, -7.685e-09, -0.001373), (-0.6126, -7.685e-09, 0.03827), (-0.6126, -0.01581, 0.03827), (-0.6722, -7.685e-09, 0.08465), (-0.6722, -0.01581, 0.08465), (-0.6409, -7.685e-09, 0.08465), (-0.6409, -0.01581, 0.08465), (0.4532, -7.685e-09, 0.04976), (0.4317, -7.685e-09, 0.04976), (0.4317, -0.03773, 0.04976), (0.4532, -0.03773, 0.04976), (0.02552, -0.03773, 0.03827), (0.02552, -7.685e-09, 0.03827), (0.02552, -0.06444, -0.003379), (0.02552, -0.06444, -0.06825), (-0.1169, -0.03773, 0.03827), (-0.1169, -7.685e-09, 0.03827), (-0.1169, -0.06444, -0.003379), (-0.1169, -0.06444, -0.06825), (-0.7819, -7.685e-09, -0.06075), (0.2466, -7.685e-09, 0.03827), (0.2466, -0.03773, 0.03827), (0.2516, -0.05617, -0.06825), (0.3902, -0.03773, 0.03827), (0.3852, -0.05617, -0.06825), (0.3902, -7.685e-09, 0.03827), (-0.3211, -0.06444, -0.007635), (-0.7191, -0.06444, -0.007635), (0.4904, -0.06444, -0.007635), (0.49, -7.685e-09, -0.007004), (-0.7688, -0.06444, -0.005268), (0.02552, -0.06444, -0.007635), (-0.1169, -0.06444, -0.007635), (-0.7688, -7.685e-09, -0.005268), (0.2516, -0.05617, -0.01331), (0.3852, -0.05617, -0.01331), (0.244, -0.06296, -0.06825), (0.2402, -0.06444, -0.06825), (0.2446, -0.06444, -0.00559), (0.2402, -0.06324, -0.001519), (0.3968, -0.06444, -0.06825), (0.3929, -0.06297, -0.06825), (0.3968, -0.06444, -0.001519), (0.3923, -0.06444, -0.00559), (0.2474, -0.06302, -0.005078), (0.2466, -0.06324, -0.001519), (0.3902, -0.06324, -0.001519), (0.3893, -0.06302, -0.005078), (0.2402, -0.06444, -0.007635), (0.244, -0.06296, -0.008648), (0.3929, -0.06297, -0.008638), (0.3968, -0.06444, -0.007635), (-0.3211, 0.06444, -0.06825), (-0.6872, 0.01581, 0.03827), (-0.3211, 0.03773, 0.03827), (-0.3211, 0.06444, -0.003379), (0.2424, 0.03773, 0.03827), (-0.7191, 0.06444, -0.003379), (0.4904, 0.03773, 0.03827), (0.3945, 0.03773, 0.03827), (-0.7588, 0.03773, 0.03675), (-0.7191, 0.06444, -0.06825), (0.4904, 0.06444, -0.06825), (0.4904, 0.06444, -0.003379), (-0.7678, 0.06444, -0.001373), (-0.7819, 0.06444, -0.06075), (-0.6126, 0.01581, 0.03827), (-0.6722, 0.01581, 0.08465), (-0.6409, 0.01581, 0.08465), (0.4317, 0.03773, 0.04976), (0.4532, 0.03773, 0.04976), (0.02552, 0.03773, 0.03827), (0.02552, 0.06444, -0.003379), (0.02552, 0.06444, -0.06825), (-0.1169, 0.03773, 0.03827), (-0.1169, 0.06444, -0.003379), (-0.1169, 0.06444, -0.06825), (0.2466, 0.03773, 0.03827), (0.2516, 0.05617, -0.06825), (0.3902, 0.03773, 0.03827), (0.3852, 0.05617, -0.06825), (-0.3211, 0.06444, -0.007635), (-0.7191, 0.06444, -0.007635), (0.4904, 0.06444, -0.007635), (-0.7688, 0.06444, -0.005268), (0.02552, 0.06444, -0.007635), (-0.1169, 0.06444, -0.007635), (0.2516, 0.05617, -0.01331), (0.3852, 0.05617, -0.01331), (0.244, 0.06296, -0.06825), (0.2402, 0.06444, -0.06825), (0.2446, 0.06444, -0.00559), (0.2402, 0.06324, -0.001519), (0.3968, 0.06444, -0.06825), (0.3929, 0.06297, -0.06825), (0.3968, 0.06444, -0.001519), (0.3923, 0.06444, -0.00559), (0.2474, 0.06302, -0.005078), (0.2466, 0.06324, -0.001519), (0.3902, 0.06324, -0.001519), (0.3893, 0.06302, -0.005078), (0.2402, 0.06444, -0.007635), (0.244, 0.06296, -0.008648), (0.3929, 0.06297, -0.008638), (0.3968, 0.06444, -0.007635)], [], [(9, 5, 3, 24, 2), (2, 24, 28, 26), (2, 1, 13, 14), (10, 11, 29, 32), (34, 33, 7, 8), (9, 2, 14, 20), (17, 19, 11, 10), (47, 45, 12, 6), (22, 20, 14, 13), (64, 73, 50, 17), (73, 62, 16, 50), (45, 68, 64, 12), (12, 64, 17, 10), (50, 51, 19, 17), (49, 9, 20, 52), (60, 71, 56, 66), (71, 58, 44, 56), (49, 48, 5, 9), (26, 28, 27, 25), (23, 24, 3, 4), (1, 2, 26, 25), (24, 23, 27, 28), (30, 31, 32, 29), (12, 10, 32, 31), (6, 12, 31, 30), (54, 40, 36, 53), (37, 39, 35, 33), (38, 37, 33, 34), (4, 3, 37, 38), (3, 5, 39, 37), (48, 0, 40, 54), (52, 20, 22, 55), (7, 61, 67, 43), (33, 35, 61, 7), (8, 7, 43, 42), (56, 44, 46, 57), (42, 43, 45, 47), (43, 67, 68, 45), (35, 53, 70, 61), (21, 52, 55, 41), (5, 48, 54, 39), (39, 54, 53, 35), (15, 0, 48, 49), (57, 46, 63, 72), (15, 49, 52, 21), (16, 18, 51, 50), (69, 57, 72, 65), (66, 56, 57, 69), (71, 60, 61, 70), (73, 64, 65, 72), (69, 65, 64, 68), (60, 66, 67, 61), (66, 69, 68, 67), (58, 71, 70, 59), (62, 73, 72, 63), (53, 36, 59, 70), (79, 75, 88, 76, 77), (75, 89, 90, 88), (75, 82, 13, 1), (80, 92, 29, 11), (34, 8, 78, 93), (79, 86, 82, 75), (85, 80, 11, 19), (47, 6, 81, 101), (22, 13, 82, 86), (117, 85, 105, 126), (126, 105, 84, 115), (101, 81, 117, 121), (81, 80, 85, 117), (105, 85, 19, 51), (104, 106, 86, 79), (113, 119, 109, 124), (124, 109, 100, 111), (104, 79, 77, 103), (89, 25, 27, 90), (23, 4, 76, 88), (1, 25, 89, 75), (88, 90, 27, 23), (30, 29, 92, 91), (81, 91, 92, 80), (6, 30, 91, 81), (108, 107, 95, 98), (96, 93, 94, 97), (38, 34, 93, 96), (4, 38, 96, 76), (76, 96, 97, 77), (103, 108, 98, 74), (106, 55, 22, 86), (78, 99, 120, 114), (93, 78, 114, 94), (8, 42, 99, 78), (109, 110, 102, 100), (42, 47, 101, 99), (99, 101, 121, 120), (94, 114, 123, 107), (87, 41, 55, 106), (77, 97, 108, 103), (97, 94, 107, 108), (83, 104, 103, 74), (110, 125, 116, 102), (83, 87, 106, 104), (84, 105, 51, 18), (122, 118, 125, 110), (119, 122, 110, 109), (124, 123, 114, 113), (126, 125, 118, 117), (122, 121, 117, 118), (113, 114, 120, 119), (119, 120, 121, 122), (111, 112, 123, 124), (115, 116, 125, 126), (107, 123, 112, 95)])
me_plane_006.polygons.foreach_set('use_smooth', [True] * 112)
_uv = me_plane_006.uv_layers.new(name='UVMap')
_uv.uv.foreach_set('vector', [0.04385, 0.8754, 0.3198, 0.8754, 0.3198, 0.9187, 0.1177, 0.9187, 0.06592, 0.9187, 0.06592, 0.9187, 0.1177, 0.9187, 0.09804, 0.9669, 0.07636, 0.9669, 0.06592, 0.8695, 0.06592, 0.8859, 0.01631, 0.8859, 0.01631, 0.8467, 0.8823, 0.8467, 0.8823, 0.8859, 0.8565, 0.8859, 0.8565, 0.8467, 0.56, 0.8859, 0.56, 0.8467, 0.7104, 0.8467, 0.7104, 0.8859, 0.04385, 0.8754, 0.06592, 0.9187, 0.01631, 0.9171, 0.01006, 0.8775, 0.5, 0.8754, 0.5446, 0.8761, 0.5446, 0.9187, 0.5185, 0.9187, 0.8128, 0.8859, 0.8128, 0.8467, 0.8158, 0.8467, 0.8158, 0.8859, 0.5446, 0.8775, 0.5, 0.8775, 0.5185, 0.9171, 0.5446, 0.9171, 0.8174, 0.8773, 0.8174, 0.871, 0.8823, 0.871, 0.8823, 0.8754, 0.8174, 0.871, 0.8174, 0.8079, 0.8823, 0.8079, 0.8823, 0.871, 0.8128, 0.9187, 0.8128, 0.8773, 0.8174, 0.8773, 0.8158, 0.9187, 0.8158, 0.9187, 0.8174, 0.8773, 0.8823, 0.8754, 0.8823, 0.9187, 0.5, 0.871, 0.5446, 0.8716, 0.5446, 0.8761, 0.5, 0.8754, 0.04385, 0.871, 0.04385, 0.8754, 0.01006, 0.8775, 0.009418, 0.8734, 0.7119, 0.8731, 0.7115, 0.8699, 0.7167, 0.8651, 0.7139, 0.8736, 0.7115, 0.8699, 0.7115, 0.8079, 0.7167, 0.8079, 0.7167, 0.8651, 0.04385, 0.871, 0.3198, 0.871, 0.3198, 0.8754, 0.04385, 0.8754, 0.07636, 0.8695, 0.09804, 0.8695, 0.09804, 0.8859, 0.07636, 0.8859, 0.1177, 0.8859, 0.1177, 0.8695, 0.3198, 0.8467, 0.3198, 0.8859, 0.5446, 0.9187, 0.5337, 0.9187, 0.5337, 0.9669, 0.5446, 0.9669, 0.5337, 0.9187, 0.5446, 0.9187, 0.5446, 0.9669, 0.5337, 0.9669, 0.8416, 0.8859, 0.8416, 0.8467, 0.8565, 0.8467, 0.8565, 0.8859, 0.8158, 0.9187, 0.8823, 0.9187, 0.8565, 0.9306, 0.8416, 0.9306, 0.8158, 0.8859, 0.8158, 0.8467, 0.8416, 0.8467, 0.8416, 0.8859, 0.4613, 0.871, 0.4613, 0.8079, 0.56, 0.8079, 0.56, 0.871, 0.4613, 0.9187, 0.4613, 0.8754, 0.56, 0.8754, 0.56, 0.9187, 0.4613, 0.8859, 0.4613, 0.8467, 0.56, 0.8467, 0.56, 0.8859, 0.3198, 0.8859, 0.3198, 0.8467, 0.4613, 0.8467, 0.4613, 0.8859, 0.3198, 0.9187, 0.3198, 0.8754, 0.4613, 0.8754, 0.4613, 0.9187, 0.3198, 0.871, 0.3198, 0.8079, 0.4613, 0.8079, 0.4613, 0.871, 0.5, 0.8734, 0.5, 0.8775, 0.5446, 0.8775, 0.5446, 0.8734, 0.7104, 0.9187, 0.7088, 0.8773, 0.7133, 0.8773, 0.7133, 0.9187, 0.56, 0.9187, 0.56, 0.8754, 0.7088, 0.8773, 0.7104, 0.9187, 0.7104, 0.8859, 0.7104, 0.8467, 0.7133, 0.8467, 0.7133, 0.8859, 0.7167, 0.8651, 0.7167, 0.8079, 0.8093, 0.8079, 0.8093, 0.8651, 0.7133, 0.8859, 0.7133, 0.8467, 0.8128, 0.8467, 0.8128, 0.8859, 0.7133, 0.9187, 0.7133, 0.8773, 0.8128, 0.8773, 0.8128, 0.9187, 0.56, 0.8754, 0.56, 0.871, 0.7088, 0.871, 0.7088, 0.8773, 0.5, 0.8157, 0.5, 0.8734, 0.5446, 0.8734, 0.5446, 0.8157, 0.3198, 0.8754, 0.3198, 0.871, 0.4613, 0.871, 0.4613, 0.8754, 0.4613, 0.8754, 0.4613, 0.871, 0.56, 0.871, 0.56, 0.8754, 0.04385, 0.8079, 0.3198, 0.8079, 0.3198, 0.871, 0.04385, 0.871, 0.8093, 0.8651, 0.8093, 0.8079, 0.8147, 0.8079, 0.8147, 0.8699, 0.04385, 0.8079, 0.04385, 0.871, 0.009418, 0.8734, 0.0003227, 0.8157, 0.5, 0.8079, 0.5446, 0.8079, 0.5446, 0.8716, 0.5, 0.871, 0.8122, 0.8736, 0.8093, 0.8651, 0.8147, 0.8699, 0.8143, 0.8731, 0.7139, 0.8736, 0.7167, 0.8651, 0.8093, 0.8651, 0.8122, 0.8736, 0.7115, 0.8699, 0.7119, 0.8731, 0.7088, 0.8773, 0.7088, 0.871, 0.8174, 0.871, 0.8174, 0.8773, 0.8143, 0.8731, 0.8147, 0.8699, 0.8122, 0.8736, 0.8143, 0.8731, 0.8174, 0.8773, 0.8128, 0.8773, 0.7119, 0.8731, 0.7139, 0.8736, 0.7133, 0.8773, 0.7088, 0.8773, 0.7139, 0.8736, 0.8122, 0.8736, 0.8128, 0.8773, 0.7133, 0.8773, 0.7115, 0.8079, 0.7115, 0.8699, 0.7088, 0.871, 0.7088, 0.8079, 0.8174, 0.8079, 0.8174, 0.871, 0.8147, 0.8699, 0.8147, 0.8079, 0.56, 0.871, 0.56, 0.8079, 0.7088, 0.8079, 0.7088, 0.871, 0.04385, 0.8754, 0.06592, 0.9187, 0.1177, 0.9187, 0.3198, 0.9187, 0.3198, 0.8754, 0.06592, 0.9187, 0.07636, 0.9669, 0.09804, 0.9669, 0.1177, 0.9187, 0.06592, 0.9023, 0.01631, 0.9251, 0.01631, 0.8859, 0.06592, 0.8859, 0.8823, 0.9251, 0.8565, 0.9251, 0.8565, 0.8859, 0.8823, 0.8859, 0.56, 0.8859, 0.7104, 0.8859, 0.7104, 0.9251, 0.56, 0.9251, 0.04385, 0.8754, 0.01006, 0.8775, 0.01631, 0.9171, 0.06592, 0.9187, 0.5893, 0.8754, 0.5708, 0.9187, 0.5446, 0.9187, 0.5446, 0.8761, 0.8128, 0.8859, 0.8158, 0.8859, 0.8158, 0.9251, 0.8128, 0.9251, 0.5446, 0.8775, 0.5446, 0.9171, 0.5708, 0.9171, 0.5893, 0.8775, 0.8174, 0.8773, 0.8823, 0.8754, 0.8823, 0.871, 0.8174, 0.871, 0.8174, 0.871, 0.8823, 0.871, 0.8823, 0.8079, 0.8174, 0.8079, 0.8128, 0.9187, 0.8158, 0.9187, 0.8174, 0.8773, 0.8128, 0.8773, 0.8158, 0.9187, 0.8823, 0.9187, 0.8823, 0.8754, 0.8174, 0.8773, 0.5893, 0.871, 0.5893, 0.8754, 0.5446, 0.8761, 0.5446, 0.8716, 0.04385, 0.871, 0.009418, 0.8734, 0.01006, 0.8775, 0.04385, 0.8754, 0.7119, 0.8731, 0.7139, 0.8736, 0.7167, 0.8651, 0.7115, 0.8699, 0.7115, 0.8699, 0.7167, 0.8651, 0.7167, 0.8079, 0.7115, 0.8079, 0.04385, 0.871, 0.04385, 0.8754, 0.3198, 0.8754, 0.3198, 0.871, 0.07636, 0.9023, 0.07636, 0.8859, 0.09804, 0.8859, 0.09804, 0.9023, 0.1177, 0.8859, 0.3198, 0.8859, 0.3198, 0.9251, 0.1177, 0.9023, 0.5446, 0.9187, 0.5446, 0.9669, 0.5556, 0.9669, 0.5556, 0.9187, 0.5556, 0.9187, 0.5556, 0.9669, 0.5446, 0.9669, 0.5446, 0.9187, 0.8416, 0.8859, 0.8565, 0.8859, 0.8565, 0.9251, 0.8416, 0.9251, 0.8158, 0.9187, 0.8416, 0.9306, 0.8565, 0.9306, 0.8823, 0.9187, 0.8158, 0.8859, 0.8416, 0.8859, 0.8416, 0.9251, 0.8158, 0.9251, 0.4613, 0.871, 0.56, 0.871, 0.56, 0.8079, 0.4613, 0.8079, 0.4613, 0.9187, 0.56, 0.9187, 0.56, 0.8754, 0.4613, 0.8754, 0.4613, 0.8859, 0.56, 0.8859, 0.56, 0.9251, 0.4613, 0.9251, 0.3198, 0.8859, 0.4613, 0.8859, 0.4613, 0.9251, 0.3198, 0.9251, 0.3198, 0.9187, 0.4613, 0.9187, 0.4613, 0.8754, 0.3198, 0.8754, 0.3198, 0.871, 0.4613, 0.871, 0.4613, 0.8079, 0.3198, 0.8079, 0.5893, 0.8734, 0.5446, 0.8734, 0.5446, 0.8775, 0.5893, 0.8775, 0.7104, 0.9187, 0.7133, 0.9187, 0.7133, 0.8773, 0.7088, 0.8773, 0.56, 0.9187, 0.7104, 0.9187, 0.7088, 0.8773, 0.56, 0.8754, 0.7104, 0.8859, 0.7133, 0.8859, 0.7133, 0.9251, 0.7104, 0.9251, 0.7167, 0.8651, 0.8093, 0.8651, 0.8093, 0.8079, 0.7167, 0.8079, 0.7133, 0.8859, 0.8128, 0.8859, 0.8128, 0.9251, 0.7133, 0.9251, 0.7133, 0.9187, 0.8128, 0.9187, 0.8128, 0.8773, 0.7133, 0.8773, 0.56, 0.8754, 0.7088, 0.8773, 0.7088, 0.871, 0.56, 0.871, 0.5893, 0.8157, 0.5446, 0.8157, 0.5446, 0.8734, 0.5893, 0.8734, 0.3198, 0.8754, 0.4613, 0.8754, 0.4613, 0.871, 0.3198, 0.871, 0.4613, 0.8754, 0.56, 0.8754, 0.56, 0.871, 0.4613, 0.871, 0.04385, 0.8079, 0.04385, 0.871, 0.3198, 0.871, 0.3198, 0.8079, 0.8093, 0.8651, 0.8147, 0.8699, 0.8147, 0.8079, 0.8093, 0.8079, 0.04385, 0.8079, 0.0003227, 0.8157, 0.009418, 0.8734, 0.04385, 0.871, 0.5893, 0.8079, 0.5893, 0.871, 0.5446, 0.8716, 0.5446, 0.8079, 0.8122, 0.8736, 0.8143, 0.8731, 0.8147, 0.8699, 0.8093, 0.8651, 0.7139, 0.8736, 0.8122, 0.8736, 0.8093, 0.8651, 0.7167, 0.8651, 0.7115, 0.8699, 0.7088, 0.871, 0.7088, 0.8773, 0.7119, 0.8731, 0.8174, 0.871, 0.8147, 0.8699, 0.8143, 0.8731, 0.8174, 0.8773, 0.8122, 0.8736, 0.8128, 0.8773, 0.8174, 0.8773, 0.8143, 0.8731, 0.7119, 0.8731, 0.7088, 0.8773, 0.7133, 0.8773, 0.7139, 0.8736, 0.7139, 0.8736, 0.7133, 0.8773, 0.8128, 0.8773, 0.8122, 0.8736, 0.7115, 0.8079, 0.7088, 0.8079, 0.7088, 0.871, 0.7115, 0.8699, 0.8174, 0.8079, 0.8147, 0.8079, 0.8147, 0.8699, 0.8174, 0.871, 0.56, 0.871, 0.7088, 0.871, 0.7088, 0.8079, 0.56, 0.8079])
me_plane_006.materials.append(mat_cz75_1)
me_plane_006.update()
me_plane_007 = bpy.data.meshes.new('Plane.007')
me_plane_007.from_pydata([(-0.04487, -0.03773, 0.02969), (-0.05892, -0.03773, -0.02969), (-0.04487, 0.0, 0.02969), (-0.05892, 0.0, -0.02969), (-0.08369, -0.0294, 0.03568), (-0.08626, -0.0294, 1.687e-05), (-0.08369, 0.0, 0.03568), (-0.08626, 0.0, 1.687e-05), (-0.1472, -0.02078, 0.02975), (-0.1482, -0.02078, 0.01499), (-0.1472, 0.0, 0.02975), (-0.1482, 0.0, 0.01499), (0.006019, -0.03504, 0.02545), (-0.00602, -0.03504, -0.02545), (0.006019, 0.0, 0.02545), (-0.00602, 0.0, -0.02545), (-0.1176, -0.02988, 0.002695), (-0.1151, 0.0, 0.03752), (-0.1151, -0.02988, 0.03752), (-0.1176, 0.0, 0.002695), (-0.04487, 0.03773, 0.02969), (-0.05892, 0.03773, -0.02969), (-0.08369, 0.0294, 0.03568), (-0.08626, 0.0294, 1.687e-05), (-0.1472, 0.02078, 0.02975), (-0.1482, 0.02078, 0.01499), (0.006019, 0.03504, 0.02545), (-0.00602, 0.03504, -0.02545), (-0.1176, 0.02988, 0.002695), (-0.1151, 0.02988, 0.03752)], [], [(3, 1, 5, 7), (18, 17, 10, 8), (0, 2, 6, 4), (1, 0, 4, 5), (11, 9, 8, 10), (19, 16, 9, 11), (16, 18, 8, 9), (2, 0, 12, 14), (1, 3, 15, 13), (0, 1, 13, 12), (12, 13, 15, 14), (5, 4, 18, 16), (7, 5, 16, 19), (4, 6, 17, 18), (3, 7, 23, 21), (29, 24, 10, 17), (20, 22, 6, 2), (21, 23, 22, 20), (11, 10, 24, 25), (19, 11, 25, 28), (28, 25, 24, 29), (2, 14, 26, 20), (21, 27, 15, 3), (20, 26, 27, 21), (26, 14, 15, 27), (23, 28, 29, 22), (7, 19, 28, 23), (22, 29, 17, 6)])
me_plane_007.polygons.foreach_set('use_smooth', [True] * 28)
_uv = me_plane_007.uv_layers.new(name='UVMap')
_uv.uv.foreach_set('vector', [0.7924, 0.356, 0.7804, 0.4333, 0.8101, 0.4257, 0.8194, 0.3655, 0.7923, 0.4304, 0.8195, 0.4399, 0.8092, 0.5057, 0.7903, 0.499, 0.8075, 0.2841, 0.8419, 0.2961, 0.8295, 0.3756, 0.8027, 0.3662, 0.7993, 0.3115, 0.8578, 0.3017, 0.8509, 0.3831, 0.8176, 0.377, 0.8331, 0.3703, 0.8264, 0.4128, 0.8399, 0.4175, 0.8465, 0.375, 0.8187, 0.4451, 0.7915, 0.4355, 0.79, 0.5012, 0.8089, 0.5078, 0.8101, 0.4421, 0.8426, 0.448, 0.8253, 0.5113, 0.8115, 0.5088, 0.8419, 0.2961, 0.8075, 0.2841, 0.8262, 0.1806, 0.8581, 0.1918, 0.803, 0.3128, 0.8374, 0.3248, 0.8542, 0.2165, 0.8223, 0.2053, 0.8578, 0.3017, 0.7993, 0.3115, 0.82, 0.2045, 0.8702, 0.196, 0.8314, 0.4454, 0.7851, 0.4292, 0.7962, 0.3574, 0.8426, 0.3736, 0.8176, 0.377, 0.8509, 0.3831, 0.8426, 0.448, 0.8101, 0.4421, 0.8287, 0.3809, 0.8019, 0.3715, 0.7915, 0.4355, 0.8187, 0.4451, 0.8027, 0.3662, 0.8295, 0.3756, 0.8195, 0.4399, 0.7923, 0.4304, 0.7924, 0.356, 0.8194, 0.3655, 0.8288, 0.3052, 0.8044, 0.2787, 0.8467, 0.4494, 0.8282, 0.5123, 0.8092, 0.5057, 0.8195, 0.4399, 0.8762, 0.3081, 0.8563, 0.385, 0.8295, 0.3756, 0.8419, 0.2961, 0.7993, 0.3115, 0.8176, 0.377, 0.8509, 0.3831, 0.8578, 0.3017, 0.8331, 0.3703, 0.8465, 0.375, 0.8531, 0.3324, 0.8397, 0.3277, 0.8187, 0.4451, 0.8089, 0.5078, 0.8278, 0.5145, 0.8459, 0.4546, 0.8101, 0.4421, 0.8115, 0.5088, 0.8253, 0.5113, 0.8426, 0.448, 0.8419, 0.2961, 0.8581, 0.1918, 0.89, 0.203, 0.8762, 0.3081, 0.8717, 0.3369, 0.8861, 0.2276, 0.8542, 0.2165, 0.8374, 0.3248, 0.8578, 0.3017, 0.8702, 0.196, 0.82, 0.2045, 0.7993, 0.3115, 0.8538, 0.3018, 0.8426, 0.3736, 0.7962, 0.3574, 0.8074, 0.2856, 0.8176, 0.377, 0.8101, 0.4421, 0.8426, 0.448, 0.8509, 0.3831, 0.8287, 0.3809, 0.8187, 0.4451, 0.8459, 0.4546, 0.8554, 0.3902, 0.8563, 0.385, 0.8467, 0.4494, 0.8195, 0.4399, 0.8295, 0.3756])
me_plane_007.materials.append(mat_cz75_1)
me_plane_007.update()
me_cylinder_003 = bpy.data.meshes.new('Cylinder.003')
me_cylinder_003.from_pydata([(-1.798e-08, 0.04412, -0.1752), (-1.376e-09, 0.04412, 0.133), (0.03821, 0.02206, -0.1752), (0.03821, 0.02206, 0.133), (0.03821, -0.02206, -0.1752), (0.03821, -0.02206, 0.133), (-1.798e-08, -0.04412, -0.1752), (-1.376e-09, -0.04412, 0.133), (-0.03821, -0.02206, -0.1752), (-0.03821, -0.02206, 0.133), (-0.03821, 0.02206, -0.1752), (-0.03821, 0.02206, 0.133)], [], [(0, 1, 3, 2), (2, 3, 5, 4), (4, 5, 7, 6), (6, 7, 9, 8), (8, 9, 11, 10), (10, 11, 1, 0), (0, 2, 4, 6, 8, 10)])
me_cylinder_003.polygons.foreach_set('use_smooth', [True] * 7)
_uv = me_cylinder_003.uv_layers.new(name='UVMap')
_uv.uv.foreach_set('vector', [0.8997, 0.1015, 0.8025, 0.4946, 0.835, 0.5127, 0.9322, 0.1196, 0.9185, 0.112, 0.8213, 0.5051, 0.7837, 0.4842, 0.881, 0.0911, 0.9322, 0.1196, 0.835, 0.5127, 0.8025, 0.4946, 0.8997, 0.1015, 0.8997, 0.1015, 0.8025, 0.4946, 0.77, 0.4766, 0.8672, 0.08346, 0.881, 0.0911, 0.7837, 0.4842, 0.8213, 0.5051, 0.9185, 0.112, 0.8672, 0.08346, 0.77, 0.4766, 0.8025, 0.4946, 0.8997, 0.1015, 0.8441, 0.3263, 0.8836, 0.3162, 0.8975, 0.26, 0.872, 0.2137, 0.8325, 0.2238, 0.8186, 0.2801])
me_cylinder_003.materials.append(mat_cz75_1)
me_cylinder_003.update()
me_cylinder_004 = bpy.data.meshes.new('Cylinder.004')
me_cylinder_004.from_pydata([(-1.941e-08, 0.05973, -0.05973), (-2.635e-08, 0.07393, -0.04096), (0.02987, 0.05173, -0.05973), (0.03696, 0.06402, -0.04096), (0.05173, 0.02987, -0.05973), (0.06402, 0.03696, -0.04096), (0.05973, -3.234e-09, -0.05973), (0.07393, -4.077e-09, -0.04096), (0.05173, -0.02987, -0.05973), (0.06402, -0.03696, -0.04096), (0.02987, -0.05173, -0.05973), (0.03696, -0.06402, -0.04096), (-1.941e-08, -0.05973, -0.05973), (-2.635e-08, -0.07393, -0.04096), (-0.02987, -0.05173, -0.05973), (-0.03696, -0.06402, -0.04096), (-0.05173, -0.02987, -0.05973), (-0.06402, -0.03696, -0.04096), (-0.05973, -3.234e-09, -0.05973), (-0.07393, -4.077e-09, -0.04096), (-0.05173, 0.02987, -0.05973), (-0.06402, 0.03696, -0.04096), (-0.02987, 0.05173, -0.05973), (-0.03696, 0.06402, -0.04096), (0.03696, 0.06402, 1.12), (-1.516e-08, 0.07393, 1.12), (0.06402, 0.03696, 1.12), (0.07393, -4.077e-09, 1.12), (0.06402, -0.03696, 1.12), (0.03696, -0.06402, 1.12), (-1.516e-08, -0.07393, 1.12), (-0.03696, -0.06402, 1.12), (-0.06402, -0.03696, 1.12), (-0.07393, -4.077e-09, 1.12), (-0.06402, 0.03696, 1.12), (-0.03696, 0.06402, 1.12), (0.02803, 0.04855, 1.137), (-2.483e-08, 0.05606, 1.137), (0.04855, 0.02803, 1.137), (0.05606, -3.392e-09, 1.137), (0.04855, -0.02803, 1.137), (0.02803, -0.04855, 1.137), (-2.483e-08, -0.05606, 1.137), (-0.02803, -0.04855, 1.137), (-0.04855, -0.02803, 1.137), (-0.05606, -3.392e-09, 1.137), (-0.04855, 0.02803, 1.137), (-0.02803, 0.04855, 1.137)], [], [(0, 1, 3, 2), (2, 3, 5, 4), (4, 5, 7, 6), (6, 7, 9, 8), (8, 9, 11, 10), (10, 11, 13, 12), (12, 13, 15, 14), (14, 15, 17, 16), (16, 17, 19, 18), (18, 19, 21, 20), (19, 17, 32, 33), (20, 21, 23, 22), (22, 23, 1, 0), (0, 2, 4, 6, 8, 10, 12, 14, 16, 18, 20, 22), (32, 31, 43, 44), (17, 15, 31, 32), (15, 13, 30, 31), (13, 11, 29, 30), (11, 9, 28, 29), (9, 7, 27, 28), (1, 23, 35, 25), (3, 1, 25, 24), (7, 5, 26, 27), (23, 21, 34, 35), (5, 3, 24, 26), (21, 19, 33, 34), (29, 28, 40, 41), (25, 35, 47, 37), (26, 24, 36, 38), (33, 32, 44, 45), (30, 29, 41, 42), (27, 26, 38, 39), (34, 33, 45, 46), (31, 30, 42, 43), (28, 27, 39, 40), (35, 34, 46, 47), (24, 25, 37, 36)])
me_cylinder_004.polygons.foreach_set('use_smooth', [True] * 37)
_uv = me_cylinder_004.uv_layers.new(name='UVMap')
_uv.uv.foreach_set('vector', [0.8035, 0.8758, 0.7945, 0.8758, 0.7945, 0.9025, 0.8035, 0.8974, 0.4985, 0.8974, 0.4926, 0.9025, 0.5056, 0.922, 0.509, 0.9131, 0.8035, 0.8974, 0.7945, 0.9025, 0.7945, 0.8758, 0.8035, 0.8758, 0.8035, 0.8758, 0.7945, 0.8758, 0.7945, 0.8492, 0.8035, 0.8543, 0.5377, 0.9131, 0.5411, 0.922, 0.5541, 0.9025, 0.5482, 0.8974, 0.8035, 0.8974, 0.7945, 0.9025, 0.7945, 0.8758, 0.8035, 0.8758, 0.8035, 0.8758, 0.7945, 0.8758, 0.7945, 0.8492, 0.8035, 0.8543, 0.5482, 0.8543, 0.5541, 0.8492, 0.5411, 0.8296, 0.5377, 0.8385, 0.8035, 0.8543, 0.7945, 0.8492, 0.7945, 0.8758, 0.8035, 0.8758, 0.8035, 0.8758, 0.7945, 0.8758, 0.7945, 0.9025, 0.8035, 0.8974, 0.7945, 0.8758, 0.7945, 0.8492, 0.2365, 0.8492, 0.2365, 0.8758, 0.509, 0.8385, 0.5056, 0.8296, 0.4926, 0.8492, 0.4985, 0.8543, 0.8035, 0.8543, 0.7945, 0.8492, 0.7945, 0.8758, 0.8035, 0.8758, 0.4946, 0.8758, 0.4985, 0.8974, 0.509, 0.9131, 0.5233, 0.9189, 0.5377, 0.9131, 0.5482, 0.8974, 0.5521, 0.8758, 0.5482, 0.8543, 0.5377, 0.8385, 0.5233, 0.8327, 0.509, 0.8385, 0.4985, 0.8543, 0.5411, 0.8296, 0.5541, 0.8492, 0.5467, 0.8556, 0.5368, 0.8408, 0.7945, 0.8296, 0.7945, 0.8492, 0.2365, 0.8492, 0.2365, 0.8296, 0.7945, 0.8492, 0.7945, 0.8758, 0.2365, 0.8758, 0.2365, 0.8492, 0.7945, 0.8758, 0.7945, 0.9025, 0.2365, 0.9025, 0.2365, 0.8758, 0.7945, 0.9025, 0.7945, 0.922, 0.2365, 0.922, 0.2365, 0.9025, 0.7945, 0.8492, 0.7945, 0.8758, 0.2365, 0.8758, 0.2365, 0.8492, 0.7945, 0.8758, 0.7945, 0.8492, 0.2365, 0.8492, 0.2365, 0.8758, 0.7945, 0.9025, 0.7945, 0.8758, 0.2365, 0.8758, 0.2365, 0.9025, 0.7945, 0.8758, 0.7945, 0.9025, 0.2365, 0.9025, 0.2365, 0.8758, 0.7945, 0.8492, 0.7945, 0.8296, 0.2365, 0.8296, 0.2365, 0.8492, 0.7945, 0.922, 0.7945, 0.9025, 0.2365, 0.9025, 0.2365, 0.922, 0.7945, 0.9025, 0.7945, 0.8758, 0.2365, 0.8758, 0.2365, 0.9025, 0.5541, 0.9025, 0.5411, 0.922, 0.5368, 0.9108, 0.5467, 0.896, 0.4878, 0.8758, 0.4926, 0.8492, 0.5, 0.8556, 0.4964, 0.8758, 0.5056, 0.922, 0.4926, 0.9025, 0.5, 0.896, 0.5099, 0.9108, 0.5233, 0.8225, 0.5411, 0.8296, 0.5368, 0.8408, 0.5233, 0.8354, 0.5589, 0.8758, 0.5541, 0.9025, 0.5467, 0.896, 0.5503, 0.8758, 0.5233, 0.9291, 0.5056, 0.922, 0.5099, 0.9108, 0.5233, 0.9163, 0.5056, 0.8296, 0.5233, 0.8225, 0.5233, 0.8354, 0.5099, 0.8408, 0.5541, 0.8492, 0.5589, 0.8758, 0.5503, 0.8758, 0.5467, 0.8556, 0.5411, 0.922, 0.5233, 0.9291, 0.5233, 0.9163, 0.5368, 0.9108, 0.4926, 0.8492, 0.5056, 0.8296, 0.5099, 0.8408, 0.5, 0.8556, 0.4926, 0.9025, 0.4878, 0.8758, 0.4964, 0.8758, 0.5, 0.896])
me_cylinder_004.materials.append(mat_cz75_1)
me_cylinder_004.update()
me_plane_008 = bpy.data.meshes.new('Plane.008')
me_plane_008.from_pydata([(-0.04749, -0.02343, 0.0), (0.04749, -0.02343, 0.0), (-0.04749, 0.02343, 0.0), (0.04749, 0.02343, 0.0), (-0.009278, 0.01199, -0.04473), (-0.009278, -0.01199, -0.04473), (0.03425, -0.01199, -0.06639), (0.03425, 0.01199, -0.06639), (-0.01555, 0.00799, -0.1122), (-0.01555, -0.00799, -0.1122), (0.01644, -0.00799, -0.1072), (0.01644, 0.00799, -0.1072), (0.01409, 0.004545, -0.1721), (0.01409, -0.004545, -0.1721), (0.02622, -0.004545, -0.1582), (0.02622, 0.004545, -0.1582), (0.05917, 0.001992, -0.1914), (0.05917, -0.001992, -0.1914), (0.06029, -0.001992, -0.1834), (0.06029, 0.001992, -0.1834), (-0.04749, 0.02343, 0.02664), (-0.04749, -0.02343, 0.02664), (0.04749, -0.02343, 0.02664), (0.04749, 0.02343, 0.02664)], [], [(2, 3, 23, 20), (4, 5, 9, 8), (1, 3, 7, 6), (2, 0, 5, 4), (3, 2, 4, 7), (0, 1, 6, 5), (11, 8, 12, 15), (7, 4, 8, 11), (5, 6, 10, 9), (6, 7, 11, 10), (14, 15, 19, 18), (9, 10, 14, 13), (10, 11, 15, 14), (8, 9, 13, 12), (17, 18, 19, 16), (12, 13, 17, 16), (15, 12, 16, 19), (13, 14, 18, 17), (21, 20, 23, 22), (1, 0, 21, 22), (3, 1, 22, 23), (0, 2, 20, 21)])
me_plane_008.polygons.foreach_set('use_smooth', [True] * 22)
_uv = me_plane_008.uv_layers.new(name='UVMap')
_uv.uv.foreach_set('vector', [0.7846, 0.4502, 0.8654, 0.4502, 0.8654, 0.4842, 0.7846, 0.4842, 0.8473, 0.3931, 0.8268, 0.3931, 0.8303, 0.3068, 0.8439, 0.3068, 0.8171, 0.4502, 0.857, 0.4502, 0.8473, 0.3654, 0.8268, 0.3654, 0.857, 0.4502, 0.8171, 0.4502, 0.8268, 0.3931, 0.8473, 0.3931, 0.8654, 0.4502, 0.7846, 0.4502, 0.8171, 0.3931, 0.8542, 0.3654, 0.7846, 0.4502, 0.8654, 0.4502, 0.8542, 0.3654, 0.8171, 0.3931, 0.839, 0.3133, 0.8118, 0.3068, 0.837, 0.2305, 0.8473, 0.2482, 0.8542, 0.3654, 0.8171, 0.3931, 0.8118, 0.3068, 0.839, 0.3133, 0.8171, 0.3931, 0.8542, 0.3654, 0.839, 0.3133, 0.8118, 0.3068, 0.8268, 0.3654, 0.8473, 0.3654, 0.8439, 0.3133, 0.8303, 0.3133, 0.8473, 0.3397, 0.8473, 0.3513, 0.8763, 0.348, 0.8763, 0.3429, 0.8118, 0.3068, 0.839, 0.3133, 0.8473, 0.2482, 0.837, 0.2305, 0.8303, 0.3133, 0.8439, 0.3133, 0.8409, 0.2482, 0.8332, 0.2482, 0.8439, 0.3068, 0.8303, 0.3068, 0.8332, 0.2305, 0.8409, 0.2305, 0.8354, 0.2058, 0.8354, 0.216, 0.8388, 0.216, 0.8388, 0.2058, 0.837, 0.3513, 0.837, 0.3397, 0.8754, 0.3429, 0.8754, 0.348, 0.8473, 0.2482, 0.837, 0.2305, 0.8754, 0.2058, 0.8763, 0.216, 0.837, 0.2305, 0.8473, 0.2482, 0.8763, 0.216, 0.8754, 0.2058, 0.7846, 0.3156, 0.7846, 0.3754, 0.8654, 0.3754, 0.8654, 0.3156, 0.8654, 0.4502, 0.7846, 0.4502, 0.7846, 0.4842, 0.8654, 0.4842, 0.857, 0.4502, 0.8171, 0.4502, 0.8171, 0.4842, 0.857, 0.4842, 0.8171, 0.4502, 0.857, 0.4502, 0.857, 0.4842, 0.8171, 0.4842])
me_plane_008.materials.append(mat_cz75_1)
me_plane_008.update()
me_cylinder_005 = bpy.data.meshes.new('Cylinder.005')
me_cylinder_005.from_pydata([(4.69e-08, 0.01394, -0.01394), (0.01326, 0.004309, -0.01394), (0.008197, -0.01128, -0.01394), (-0.008196, -0.01128, -0.01394), (-0.01326, 0.004309, -0.01394), (4.633e-08, 0.008395, 0.01394), (4.69e-08, 0.01394, 0.009454), (0.007984, 0.002594, 0.01394), (0.01326, 0.004309, 0.009454), (0.004934, -0.006791, 0.01394), (0.008197, -0.01128, 0.009454), (-0.004934, -0.006791, 0.01394), (-0.008196, -0.01128, 0.009454), (-0.007984, 0.002594, 0.01394), (-0.01326, 0.004309, 0.009454)], [], [(4, 14, 6, 0), (2, 10, 12, 3), (3, 12, 14, 4), (0, 6, 8, 1), (1, 8, 10, 2), (8, 6, 5, 7), (10, 8, 7, 9), (12, 10, 9, 11), (14, 12, 11, 13), (6, 14, 13, 5), (7, 5, 13, 11, 9)])
me_cylinder_005.polygons.foreach_set('use_smooth', [True] * 11)
_uv = me_cylinder_005.uv_layers.new(name='UVMap')
_uv.uv.foreach_set('vector', [0.106, 0.1346, 0.106, 0.1587, 0.1151, 0.1587, 0.1151, 0.1346, 0.1208, 0.1346, 0.1208, 0.1587, 0.1095, 0.1587, 0.1095, 0.1346, 0.1074, 0.1346, 0.1074, 0.1587, 0.1181, 0.1587, 0.1181, 0.1346, 0.1151, 0.1346, 0.1151, 0.1587, 0.1243, 0.1587, 0.1243, 0.1346, 0.1181, 0.1346, 0.1181, 0.1587, 0.1074, 0.1587, 0.1074, 0.1346, 0.1209, 0.1504, 0.1162, 0.1556, 0.1162, 0.1526, 0.119, 0.1495, 0.1191, 0.142, 0.1209, 0.1504, 0.119, 0.1495, 0.1179, 0.1444, 0.1132, 0.142, 0.1191, 0.142, 0.1179, 0.1444, 0.1144, 0.1444, 0.1114, 0.1504, 0.1132, 0.142, 0.1144, 0.1444, 0.1133, 0.1495, 0.1162, 0.1556, 0.1114, 0.1504, 0.1133, 0.1495, 0.1162, 0.1526, 0.119, 0.1495, 0.1162, 0.1526, 0.1133, 0.1495, 0.1144, 0.1444, 0.1179, 0.1444])
me_cylinder_005.materials.append(mat_cz75_1)
me_cylinder_005.update()

# ---- objects
ob_cz75 = bpy.data.objects.new('Cz75', me_cz75)
ob_plane = bpy.data.objects.new('Plane', me_plane_001)
ob_plane_001 = bpy.data.objects.new('Plane.001', me_plane_002)
ob_plane_002 = bpy.data.objects.new('Plane.002', me_plane_003)
ob_cylinder = bpy.data.objects.new('Cylinder', me_cylinder_001)
ob_cylinder_001 = bpy.data.objects.new('Cylinder.001', me_cylinder_002)
ob_plane_003 = bpy.data.objects.new('Plane.003', me_plane_004)
ob_gunbottom = bpy.data.objects.new('gunbottom', me_plane_005)
ob_guntop = bpy.data.objects.new('guntop', me_plane_006)
ob_thing = bpy.data.objects.new('thing', me_plane_007)
ob_barrel = bpy.data.objects.new('barrel', me_cylinder_003)
ob_suppressor = bpy.data.objects.new('suppressor', me_cylinder_004)
ob_trigger = bpy.data.objects.new('trigger', me_plane_008)
ob_cylinder_002 = bpy.data.objects.new('Cylinder.002', me_cylinder_005)

# ---- transforms, parenting, visibility, modifiers, constraints
ob_cz75.location = (0.0, 0.0, 0.0)
ob_cz75.rotation_euler = (1.571, -0.0, 3.142)
ob_cz75.show_in_front = True
ob_plane.location = (-0.5512, 6.308e-08, -0.4695)
_m = ob_plane.modifiers.new('Mirror', 'MIRROR')
_m.use_axis = (False, True, False)
_m.use_clip = True
_m = ob_plane.modifiers.new('Auto Smooth', 'NODES')
_m.node_group = ng_auto_smooth
_gi = [s.identifier for s in ng_auto_smooth.interface.items_tree if s.item_type == 'SOCKET' and s.in_out == 'INPUT']
_m[_gi[1]] = 0.5236  # Angle
ob_plane_001.location = (-0.5512, 6.308e-08, -0.4695)
_m = ob_plane_001.modifiers.new('Mirror', 'MIRROR')
_m.use_axis = (False, True, False)
_m.use_clip = True
_m = ob_plane_001.modifiers.new('Auto Smooth', 'NODES')
_m.node_group = ng_auto_smooth
_gi = [s.identifier for s in ng_auto_smooth.interface.items_tree if s.item_type == 'SOCKET' and s.in_out == 'INPUT']
_m[_gi[1]] = 0.5236  # Angle
ob_plane_002.location = (-0.5029, 6.333e-08, 0.3616)
_m = ob_plane_002.modifiers.new('Mirror', 'MIRROR')
_m.use_axis = (False, True, False)
_m.use_clip = True
_m = ob_plane_002.modifiers.new('Auto Smooth', 'NODES')
_m.node_group = ng_auto_smooth
_gi = [s.identifier for s in ng_auto_smooth.interface.items_tree if s.item_type == 'SOCKET' and s.in_out == 'INPUT']
_m[_gi[1]] = 0.5236  # Angle
ob_cylinder.location = (0.5955, 0.0, 0.3468)
ob_cylinder.rotation_euler = (-0.0, 1.571, 0.0)
ob_cylinder_001.location = (0.7883, 0.0, 0.3511)
ob_cylinder_001.rotation_euler = (-0.0, 1.571, 0.0)
ob_plane_003.location = (-0.04169, 2.977e-08, 0.1684)
ob_plane_003.rotation_euler = (2.516e-09, -0.192, -2.612e-08)
_m = ob_plane_003.modifiers.new('Auto Smooth', 'NODES')
_m.node_group = ng_auto_smooth
_gi = [s.identifier for s in ng_auto_smooth.interface.items_tree if s.item_type == 'SOCKET' and s.in_out == 'INPUT']
_m[_gi[1]] = 0.5236  # Angle
ob_gunbottom.location = (-0.1631, 6.423e-08, 0.1023)
_m = ob_gunbottom.modifiers.new('Auto Smooth', 'NODES')
_m.node_group = ng_auto_smooth
_gi = [s.identifier for s in ng_auto_smooth.interface.items_tree if s.item_type == 'SOCKET' and s.in_out == 'INPUT']
_m[_gi[1]] = 0.5236  # Angle
ob_guntop.parent = ob_gunbottom
ob_guntop.matrix_parent_inverse = Matrix(((1.0, -0.0, 0.0, 0.1631), (-0.0, 1.0, -0.0, -6.423e-08), (0.0, 0.0, 1.0, -0.1023), (-0.0, 0.0, -0.0, 1.0)))
ob_guntop.location = (0.2201, 7.076e-08, 0.3927)
_m = ob_guntop.modifiers.new('Auto Smooth', 'NODES')
_m.node_group = ng_auto_smooth
_gi = [s.identifier for s in ng_auto_smooth.interface.items_tree if s.item_type == 'SOCKET' and s.in_out == 'INPUT']
_m[_gi[1]] = 0.5236  # Angle
ob_thing.parent = ob_gunbottom
ob_thing.matrix_parent_inverse = Matrix(((1.0, -0.0, 0.0, 0.1631), (-0.0, 1.0, -0.0, -6.423e-08), (0.0, 0.0, 1.0, -0.1023), (-0.0, 0.0, -0.0, 1.0)))
ob_thing.location = (-0.5029, 6.333e-08, 0.3616)
_m = ob_thing.modifiers.new('Auto Smooth', 'NODES')
_m.node_group = ng_auto_smooth
_gi = [s.identifier for s in ng_auto_smooth.interface.items_tree if s.item_type == 'SOCKET' and s.in_out == 'INPUT']
_m[_gi[1]] = 0.5236  # Angle
ob_barrel.parent = ob_gunbottom
ob_barrel.matrix_parent_inverse = Matrix(((1.0, -0.0, 0.0, 0.1631), (-0.0, 1.0, -0.0, -6.423e-08), (0.0, 0.0, 1.0, -0.1023), (-0.0, 0.0, -0.0, 1.0)))
ob_barrel.location = (0.5955, 0.0, 0.3468)
ob_barrel.rotation_euler = (-0.0, 1.571, 0.0)
ob_suppressor.parent = ob_barrel
ob_suppressor.matrix_parent_inverse = Matrix(((7.55e-08, -0.0, -1.0, 0.3468), (-0.0, 1.0, -0.0, -0.0), (1.0, 0.0, 7.55e-08, -0.5955), (-0.0, -0.0, -0.0, 1.0)))
ob_suppressor.location = (0.7883, 0.0, 0.3511)
ob_suppressor.rotation_euler = (-0.0, 1.571, 0.0)
ob_trigger.parent = ob_gunbottom
ob_trigger.matrix_parent_inverse = Matrix(((1.0, -0.0, 0.0, 0.1631), (-0.0, 1.0, -0.0, -6.423e-08), (0.0, 0.0, 1.0, -0.1023), (-0.0, 0.0, -0.0, 1.0)))
ob_trigger.location = (-0.04169, 2.977e-08, 0.1684)
ob_trigger.rotation_euler = (2.516e-09, -0.192, -2.612e-08)
_m = ob_trigger.modifiers.new('Auto Smooth', 'NODES')
_m.node_group = ng_auto_smooth
_gi = [s.identifier for s in ng_auto_smooth.interface.items_tree if s.item_type == 'SOCKET' and s.in_out == 'INPUT']
_m[_gi[1]] = 0.5236  # Angle
ob_cylinder_002.parent = ob_gunbottom
ob_cylinder_002.matrix_parent_inverse = Matrix(((1.0, -0.0, 0.0, 0.1631), (-0.0, 1.0, -0.0, -6.423e-08), (0.0, 0.0, 1.0, -0.1023), (-0.0, 0.0, -0.0, 1.0)))
ob_cylinder_002.location = (-0.224, -0.06327, 0.2715)
ob_cylinder_002.rotation_euler = (1.571, -0.0, 0.0)

# ---- collection membership
col_collection.objects.link(ob_cz75)
col_collection.objects.link(ob_plane)
col_collection.objects.link(ob_plane_001)
col_collection.objects.link(ob_plane_002)
col_collection.objects.link(ob_cylinder)
col_collection.objects.link(ob_cylinder_001)
col_collection.objects.link(ob_plane_003)
col_collection_001.objects.link(ob_gunbottom)
col_collection_001.objects.link(ob_guntop)
col_collection_001.objects.link(ob_thing)
col_collection_001.objects.link(ob_barrel)
col_collection_001.objects.link(ob_suppressor)
col_collection_001.objects.link(ob_trigger)
col_collection_001.objects.link(ob_cylinder_002)
def _layer_coll(name, lc=None):
    lc = lc or bpy.context.view_layer.layer_collection
    for c in lc.children:
        if c.name == name: return c
        r = _layer_coll(name, c)
        if r: return r
_layer_coll('Collection').exclude = True

# ---- scene / render settings (as saved in the file)
scene.frame_start = 1; scene.frame_end = 250; scene.frame_set(1)
scene.render.engine = 'BLENDER_EEVEE_NEXT'
scene.cycles.sampling_pattern = 'TABULATED_SOBOL'
bpy.context.view_layer.update()

# ---- added for rendering (the .blend has no active camera and no usable light): camera, sun
cam_auto = bpy.data.cameras.new('AutoCamera')
cam_auto.lens = 50.0
cam_auto.sensor_width = 36.0
cam_auto.clip_end = 1000.0
ob_auto_camera = bpy.data.objects.new('AutoCamera', cam_auto)
scene.collection.objects.link(ob_auto_camera)
ob_auto_camera.location = (3.61741, -3.63549, 2.76068)
ob_auto_camera.rotation_euler = (1.09748, -7.21219e-08, 0.694738)
scene.camera = ob_auto_camera
light_auto_sun = bpy.data.lights.new('AutoSun', 'SUN')
light_auto_sun.energy = 3.0
light_auto_sun.angle = 0.0523599
ob_auto_sun = bpy.data.objects.new('AutoSun', light_auto_sun)
scene.collection.objects.link(ob_auto_sun)
ob_auto_sun.rotation_euler = (0.872665, 0.174533, 0.523599)
bpy.context.view_layer.update()
